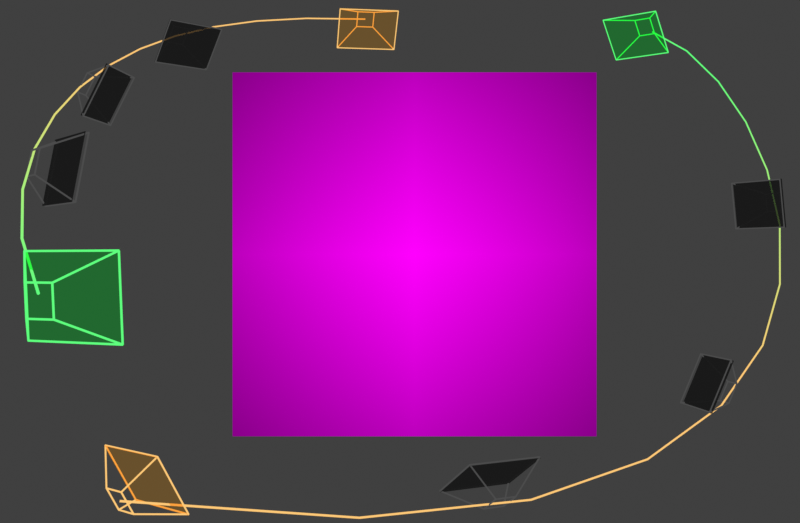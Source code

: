 # Source: real_scene_markers.blend  (saved by Blender 4.3.32; exported with 4.5.12 LTS)
import bpy
from mathutils import Matrix  # noqa: F401  (used for matrix-valued properties, if any)

bpy.ops.wm.read_factory_settings(use_empty=True)
scene = bpy.context.scene
scene.name = 'Scene'

# ---- collections
col_collection_2_001 = bpy.data.collections.new('Collection 2.001'); scene.collection.children.link(col_collection_2_001)
col_collection = bpy.data.collections.new('Collection'); scene.collection.children.link(col_collection)
col_collection_2 = bpy.data.collections.new('Collection 2'); scene.collection.children.link(col_collection_2)

# ---- images (referenced by path relative to the original .blend; pixels are not part of the script)
import os
ASSET_DIR = os.environ.get("B2B_ASSET_DIR", "")  # directory of the original .blend (textures are referenced by path, not embedded)
HERE = os.path.dirname(os.path.abspath(__file__))  # packed textures are extracted next to this script under _unpacked/

def load_image(name, relpath, width, height, colorspace="sRGB"):
    """Load a texture the original file referenced (path relative to the .blend, or extracted next to this script)."""
    p = next((c for c in (os.path.join(HERE, relpath), os.path.join(ASSET_DIR, relpath)) if relpath and os.path.exists(c)), "")
    if p:
        img = bpy.data.images.load(p, check_existing=True)
        img.name = name
    else:  # same state as the original file: an image datablock whose file is absent (Cycles renders it pink)
        img = bpy.data.images.new(name, width, height)
        img.source = "FILE"
        img.filepath = "//" + (relpath or name)
    img.colorspace_settings.name = colorspace
    return img
img_0001_png_002 = load_image('0001.png.002', 'notes/homotopy/frames/0001.png', 1024, 1024, 'sRGB')
img_0026_png_002 = load_image('0026.png.002', 'notes/homotopy/frames/0026.png', 1024, 1024, 'sRGB')
img_0051_png_002 = load_image('0051.png.002', 'notes/homotopy/frames/0051.png', 1024, 1024, 'sRGB')
img_0076_png_002 = load_image('0076.png.002', 'notes/homotopy/frames/0076.png', 1024, 1024, 'sRGB')
img_0101_png_002 = load_image('0101.png.002', 'notes/homotopy/frames/0101.png', 1024, 1024, 'sRGB')
img_header_iamge_original_png = load_image('header-iamge-original.png', 'notes/header-iamge-original.png', 1024, 1024, 'sRGB')
img_0001_png_001 = load_image('0001.png.001', 'notes/homotopy/frames/0001.png', 1024, 1024, 'sRGB')
img_0026_png_001 = load_image('0026.png.001', 'notes/homotopy/frames/0026.png', 1024, 1024, 'sRGB')
img_0051_png_001 = load_image('0051.png.001', 'notes/homotopy/frames/0051.png', 1024, 1024, 'sRGB')
img_0076_png_001 = load_image('0076.png.001', 'notes/homotopy/frames/0076.png', 1024, 1024, 'sRGB')
img_0101_png_001 = load_image('0101.png.001', 'notes/homotopy/frames/0101.png', 1024, 1024, 'sRGB')

# ---- materials (node trees are filled in below, after node groups)
mat_solid_001 = bpy.data.materials.new('Solid.001')
mat_solid_001.diffuse_color = (0.8022, 0.04142, 0.02453, 1.0)
mat_shadowless = bpy.data.materials.new('ShadowLess')
mat_shadowless.diffuse_color = (1.0, 0.2582, 0.1144, 1.0)
mat_path_progress_001 = bpy.data.materials.new('Path progress.001')
mat_transparent_001 = bpy.data.materials.new('Transparent.001')
mat_frameview_start_001 = bpy.data.materials.new('FrameView start.001')
mat_frameview_25_001 = bpy.data.materials.new('FrameView 25.001')
mat_frameview_50_001 = bpy.data.materials.new('FrameView 50.001')
mat_frameview_75_001 = bpy.data.materials.new('FrameView 75.001')
mat_frameview_target_001 = bpy.data.materials.new('FrameView target.001')
mat_header_iamge_original = bpy.data.materials.new('header-iamge-original')
mat_solid = bpy.data.materials.new('Solid')
mat_solid.diffuse_color = (0.8022, 0.04142, 0.02453, 1.0)
mat_path_progress = bpy.data.materials.new('Path progress')
mat_transparent = bpy.data.materials.new('Transparent')
mat_frameview_start = bpy.data.materials.new('FrameView start')
mat_frameview_25 = bpy.data.materials.new('FrameView 25')
mat_frameview_50 = bpy.data.materials.new('FrameView 50')
mat_frameview_75 = bpy.data.materials.new('FrameView 75')
mat_frameview_target = bpy.data.materials.new('FrameView target')

# ---- node groups
ng_displayframe_001 = bpy.data.node_groups.new('DisplayFrame.001', 'ShaderNodeTree')
_s = ng_displayframe_001.interface.new_socket(name='Shader', in_out='OUTPUT', socket_type='NodeSocketShader')
_s = ng_displayframe_001.interface.new_socket(name='Fac', in_out='INPUT', socket_type='NodeSocketFloat')
_s.subtype = 'FACTOR'
_s.default_value = 0.5
_s.min_value = 0.0
_s.max_value = 1.0
_s = ng_displayframe_001.interface.new_socket(name='Color', in_out='INPUT', socket_type='NodeSocketColor')
_s.default_value = (1.0, 1.0, 1.0, 1.0)
_N = ng_displayframe_001.nodes; _L = ng_displayframe_001.links
n0 = _N.new('NodeGroupOutput'); n0.name = 'Group Output'; n0.location = (1004, 44)
n1 = _N.new('NodeGroupInput'); n1.name = 'Group Input'; n1.location = (-376, -2)
n2 = _N.new('ShaderNodeMixShader'); n2.name = 'Mix Shader'; n2.location = (149, 29)
n3 = _N.new('ShaderNodeBsdfTransparent'); n3.name = 'Transparent BSDF'; n3.location = (-149, -95)
n4 = _N.new('ShaderNodeEmission'); n4.name = 'Emission'; n4.location = (-118, 95)
n5 = _N.new('ShaderNodeMixShader'); n5.name = 'Mix Shader.001'; n5.location = (734, 11)
n6 = _N.new('ShaderNodeEmission'); n6.name = 'Emission.001'; n6.location = (442, -195)
n6.inputs[0].default_value = (0.0, 0.0, 0.0, 1.0)
n7 = _N.new('ShaderNodeTexCoord'); n7.name = 'Texture Coordinate'; n7.location = (-671, -250)
n8 = _N.new('ShaderNodeSeparateXYZ'); n8.name = 'Separate XYZ'; n8.location = (-501, -228)
n9 = _N.new('ShaderNodeMath'); n9.name = 'Math'; n9.location = (-133, -210)
n9.hide = True
n9.operation = 'LESS_THAN'
n10 = _N.new('ShaderNodeValue'); n10.name = 'Value'; n10.location = (-765, -567)
n10.outputs[0].default_value = 0.01
n11 = _N.new('ShaderNodeMath'); n11.name = 'Math.001'; n11.location = (-16, -265)
n11.hide = True
n11.operation = 'GREATER_THAN'
n12 = _N.new('ShaderNodeMath'); n12.name = 'Math.002'; n12.location = (-133, -331)
n12.hide = True
n12.operation = 'LESS_THAN'
n13 = _N.new('ShaderNodeMath'); n13.name = 'Math.003'; n13.location = (-16, -387)
n13.hide = True
n13.operation = 'GREATER_THAN'
n14 = _N.new('ShaderNodeMath'); n14.name = 'Math.004'; n14.location = (145, -232)
n14.hide = True
n14.operation = 'MAXIMUM'
n15 = _N.new('ShaderNodeMath'); n15.name = 'Math.005'; n15.location = (152, -361)
n15.hide = True
n15.operation = 'MAXIMUM'
n16 = _N.new('ShaderNodeMath'); n16.name = 'Math.006'; n16.location = (292, -291)
n16.hide = True
n16.operation = 'MAXIMUM'
n17 = _N.new('ShaderNodeMath'); n17.name = 'Math.007'; n17.location = (-367, -563)
n17.hide = True
n17.operation = 'SUBTRACT'
n17.inputs[0].default_value = 1.0
n18 = _N.new('ShaderNodeMath'); n18.name = 'Math.008'; n18.location = (-549, -605)
n18.mute = True
n18.operation = 'MULTIPLY'
n18.inputs[1].default_value = 0.5625
_L.new(n3.outputs[0], n2.inputs[1])
_L.new(n4.outputs[0], n2.inputs[2])
_L.new(n1.outputs[0], n2.inputs[0])
_L.new(n1.outputs[1], n4.inputs[0])
_L.new(n5.outputs[0], n0.inputs[0])
_L.new(n8.outputs[0], n9.inputs[0])
_L.new(n10.outputs[0], n9.inputs[1])
_L.new(n8.outputs[0], n11.inputs[0])
_L.new(n10.outputs[0], n12.inputs[1])
_L.new(n8.outputs[1], n12.inputs[0])
_L.new(n8.outputs[1], n13.inputs[0])
_L.new(n9.outputs[0], n14.inputs[0])
_L.new(n11.outputs[0], n14.inputs[1])
_L.new(n12.outputs[0], n15.inputs[0])
_L.new(n13.outputs[0], n15.inputs[1])
_L.new(n15.outputs[0], n16.inputs[1])
_L.new(n14.outputs[0], n16.inputs[0])
_L.new(n16.outputs[0], n5.inputs[0])
_L.new(n7.outputs[2], n8.inputs[0])
_L.new(n18.outputs[0], n17.inputs[1])
_L.new(n17.outputs[0], n11.inputs[1])
_L.new(n17.outputs[0], n13.inputs[1])
_L.new(n6.outputs[0], n5.inputs[2])
_L.new(n2.outputs[0], n5.inputs[1])
_L.new(n10.outputs[0], n18.inputs[0])
n0.is_active_output = True
ng_displayframe = bpy.data.node_groups.new('DisplayFrame', 'ShaderNodeTree')
_s = ng_displayframe.interface.new_socket(name='Shader', in_out='OUTPUT', socket_type='NodeSocketShader')
_s = ng_displayframe.interface.new_socket(name='Fac', in_out='INPUT', socket_type='NodeSocketFloat')
_s.subtype = 'FACTOR'
_s.default_value = 0.5
_s.min_value = 0.0
_s.max_value = 1.0
_s = ng_displayframe.interface.new_socket(name='Color', in_out='INPUT', socket_type='NodeSocketColor')
_s.default_value = (1.0, 1.0, 1.0, 1.0)
_N = ng_displayframe.nodes; _L = ng_displayframe.links
n0 = _N.new('NodeGroupOutput'); n0.name = 'Group Output'; n0.location = (1004, 44)
n1 = _N.new('NodeGroupInput'); n1.name = 'Group Input'; n1.location = (-376, -2)
n2 = _N.new('ShaderNodeMixShader'); n2.name = 'Mix Shader'; n2.location = (149, 29)
n3 = _N.new('ShaderNodeBsdfTransparent'); n3.name = 'Transparent BSDF'; n3.location = (-149, -95)
n4 = _N.new('ShaderNodeEmission'); n4.name = 'Emission'; n4.location = (-118, 95)
n5 = _N.new('ShaderNodeMixShader'); n5.name = 'Mix Shader.001'; n5.location = (734, 11)
n6 = _N.new('ShaderNodeEmission'); n6.name = 'Emission.001'; n6.location = (442, -195)
n6.inputs[0].default_value = (0.0, 0.0, 0.0, 1.0)
n7 = _N.new('ShaderNodeTexCoord'); n7.name = 'Texture Coordinate'; n7.location = (-671, -250)
n8 = _N.new('ShaderNodeSeparateXYZ'); n8.name = 'Separate XYZ'; n8.location = (-501, -228)
n9 = _N.new('ShaderNodeMath'); n9.name = 'Math'; n9.location = (-133, -210)
n9.hide = True
n9.operation = 'LESS_THAN'
n10 = _N.new('ShaderNodeValue'); n10.name = 'Value'; n10.location = (-765, -567)
n10.outputs[0].default_value = 0.01
n11 = _N.new('ShaderNodeMath'); n11.name = 'Math.001'; n11.location = (-16, -265)
n11.hide = True
n11.operation = 'GREATER_THAN'
n12 = _N.new('ShaderNodeMath'); n12.name = 'Math.002'; n12.location = (-133, -331)
n12.hide = True
n12.operation = 'LESS_THAN'
n13 = _N.new('ShaderNodeMath'); n13.name = 'Math.003'; n13.location = (-16, -387)
n13.hide = True
n13.operation = 'GREATER_THAN'
n14 = _N.new('ShaderNodeMath'); n14.name = 'Math.004'; n14.location = (145, -232)
n14.hide = True
n14.operation = 'MAXIMUM'
n15 = _N.new('ShaderNodeMath'); n15.name = 'Math.005'; n15.location = (152, -361)
n15.hide = True
n15.operation = 'MAXIMUM'
n16 = _N.new('ShaderNodeMath'); n16.name = 'Math.006'; n16.location = (292, -291)
n16.hide = True
n16.operation = 'MAXIMUM'
n17 = _N.new('ShaderNodeMath'); n17.name = 'Math.007'; n17.location = (-367, -563)
n17.hide = True
n17.operation = 'SUBTRACT'
n17.inputs[0].default_value = 1.0
n18 = _N.new('ShaderNodeMath'); n18.name = 'Math.008'; n18.location = (-549, -605)
n18.mute = True
n18.operation = 'MULTIPLY'
n18.inputs[1].default_value = 0.5625
_L.new(n3.outputs[0], n2.inputs[1])
_L.new(n4.outputs[0], n2.inputs[2])
_L.new(n1.outputs[0], n2.inputs[0])
_L.new(n1.outputs[1], n4.inputs[0])
_L.new(n5.outputs[0], n0.inputs[0])
_L.new(n8.outputs[0], n9.inputs[0])
_L.new(n10.outputs[0], n9.inputs[1])
_L.new(n8.outputs[0], n11.inputs[0])
_L.new(n10.outputs[0], n12.inputs[1])
_L.new(n8.outputs[1], n12.inputs[0])
_L.new(n8.outputs[1], n13.inputs[0])
_L.new(n9.outputs[0], n14.inputs[0])
_L.new(n11.outputs[0], n14.inputs[1])
_L.new(n12.outputs[0], n15.inputs[0])
_L.new(n13.outputs[0], n15.inputs[1])
_L.new(n15.outputs[0], n16.inputs[1])
_L.new(n14.outputs[0], n16.inputs[0])
_L.new(n16.outputs[0], n5.inputs[0])
_L.new(n7.outputs[2], n8.inputs[0])
_L.new(n18.outputs[0], n17.inputs[1])
_L.new(n17.outputs[0], n11.inputs[1])
_L.new(n17.outputs[0], n13.inputs[1])
_L.new(n6.outputs[0], n5.inputs[2])
_L.new(n2.outputs[0], n5.inputs[1])
_L.new(n10.outputs[0], n18.inputs[0])
n0.is_active_output = True
ng_edges = bpy.data.node_groups.new('Edges', 'GeometryNodeTree')
_s = ng_edges.interface.new_socket(name='Geometry', in_out='OUTPUT', socket_type='NodeSocketGeometry')
_s = ng_edges.interface.new_socket(name='Geometry', in_out='INPUT', socket_type='NodeSocketGeometry')
ng_edges.is_modifier = True
_N = ng_edges.nodes; _L = ng_edges.links
n0 = _N.new('NodeGroupInput'); n0.name = 'Group Input'; n0.location = (-340, 0)
n1 = _N.new('NodeGroupOutput'); n1.name = 'Group Output'; n1.location = (1189, 4)
n2 = _N.new('GeometryNodeMeshToCurve'); n2.name = 'Mesh to Curve'; n2.location = (-121, 21)
n3 = _N.new('GeometryNodeCurveToMesh'); n3.name = 'Curve to Mesh'; n3.location = (119, 23)
n3.inputs[3].default_value = True
n4 = _N.new('GeometryNodeCurvePrimitiveCircle'); n4.name = 'Curve Circle'; n4.location = (-129, -128)
n4.inputs[4].default_value = 0.06
n5 = _N.new('GeometryNodeJoinGeometry'); n5.name = 'Join Geometry'; n5.location = (492, -8)
n6 = _N.new('GeometryNodeSetMaterial'); n6.name = 'Set Material'; n6.location = (312, 50)
n6.inputs[2].default_value = mat_solid
n7 = _N.new('GeometryNodeSetMaterial'); n7.name = 'Set Material.001'; n7.location = (185, -116)
n7.inputs[2].default_value = mat_transparent
n8 = _N.new('GeometryNodeMeshGrid'); n8.name = 'Grid'; n8.location = (390, -211)
n8.inputs[2].default_value = 2
n8.inputs[3].default_value = 2
n9 = _N.new('GeometryNodeJoinGeometry'); n9.name = 'Join Geometry.001'; n9.location = (1009, 25)
n10 = _N.new('ShaderNodeSeparateXYZ'); n10.name = 'Separate XYZ'; n10.location = (145, -282)
n11 = _N.new('ShaderNodeCombineXYZ'); n11.name = 'Combine XYZ'; n11.location = (398, -440)
n12 = _N.new('GeometryNodeTransform'); n12.name = 'Transform Geometry'; n12.location = (623, -149)
n12.inputs[1].default_value = (0.0, 0.0, -2.27)
n12.inputs[3].default_value = (6.56, 4.9, 1.0)
n13 = _N.new('GeometryNodeSetMaterial'); n13.name = 'Set Material.002'; n13.location = (829, -70)
n13.inputs[2].default_value = mat_shadowless
n14 = _N.new('GeometryNodeInputNamedAttribute'); n14.name = 'Named Attribute'; n14.location = (94, 23)
n14.inputs[0].default_value = 'radius'
n15 = _N.new('GeometryNodeSwitch'); n15.name = 'Switch'; n15.location = (94, 23)
n15.input_type = 'FLOAT'
n15.inputs[1].default_value = 1.0
_L.new(n9.outputs[0], n1.inputs[0])
_L.new(n0.outputs[0], n2.inputs[0])
_L.new(n2.outputs[0], n3.inputs[0])
_L.new(n4.outputs[0], n3.inputs[1])
_L.new(n6.outputs[0], n5.inputs[0])
_L.new(n7.outputs[0], n5.inputs[0])
_L.new(n3.outputs[0], n6.inputs[0])
_L.new(n0.outputs[0], n7.inputs[0])
_L.new(n5.outputs[0], n9.inputs[0])
_L.new(n10.outputs[2], n11.inputs[2])
_L.new(n8.outputs[0], n12.inputs[0])
_L.new(n13.outputs[0], n9.inputs[0])
_L.new(n12.outputs[0], n13.inputs[0])
_L.new(n14.outputs[1], n15.inputs[0])
_L.new(n14.outputs[0], n15.inputs[2])
_L.new(n15.outputs[0], n3.inputs[2])
n1.is_active_output = True
ng_solidify_001 = bpy.data.node_groups.new('Solidify.001', 'GeometryNodeTree')
_s = ng_solidify_001.interface.new_socket(name='Geometry', in_out='OUTPUT', socket_type='NodeSocketGeometry')
_s = ng_solidify_001.interface.new_socket(name='Geometry', in_out='INPUT', socket_type='NodeSocketGeometry')
ng_solidify_001.is_modifier = True
_N = ng_solidify_001.nodes; _L = ng_solidify_001.links
n0 = _N.new('NodeGroupInput'); n0.name = 'Group Input'; n0.location = (-340, 0)
n1 = _N.new('NodeGroupOutput'); n1.name = 'Group Output'; n1.location = (302, 0)
n2 = _N.new('GeometryNodeCurveToMesh'); n2.name = 'Curve to Mesh'; n2.location = (-59, 7)
n3 = _N.new('GeometryNodeCurvePrimitiveCircle'); n3.name = 'Curve Circle'; n3.location = (-271, -121)
n3.inputs[4].default_value = 0.08
n4 = _N.new('GeometryNodeSetMaterial'); n4.name = 'Set Material'; n4.location = (122, -5)
n4.inputs[2].default_value = mat_path_progress_001
n5 = _N.new('GeometryNodeInputNamedAttribute'); n5.name = 'Named Attribute'; n5.location = (-84, 7)
n5.inputs[0].default_value = 'radius'
n6 = _N.new('GeometryNodeSwitch'); n6.name = 'Switch'; n6.location = (-84, 7)
n6.input_type = 'FLOAT'
n6.inputs[1].default_value = 1.0
_L.new(n4.outputs[0], n1.inputs[0])
_L.new(n0.outputs[0], n2.inputs[0])
_L.new(n3.outputs[0], n2.inputs[1])
_L.new(n2.outputs[0], n4.inputs[0])
_L.new(n5.outputs[1], n6.inputs[0])
_L.new(n5.outputs[0], n6.inputs[2])
_L.new(n6.outputs[0], n2.inputs[2])
n1.is_active_output = True
ng_solidify = bpy.data.node_groups.new('Solidify', 'GeometryNodeTree')
_s = ng_solidify.interface.new_socket(name='Geometry', in_out='OUTPUT', socket_type='NodeSocketGeometry')
_s = ng_solidify.interface.new_socket(name='Geometry', in_out='INPUT', socket_type='NodeSocketGeometry')
ng_solidify.is_modifier = True
_N = ng_solidify.nodes; _L = ng_solidify.links
n0 = _N.new('NodeGroupInput'); n0.name = 'Group Input'; n0.location = (-340, 0)
n1 = _N.new('NodeGroupOutput'); n1.name = 'Group Output'; n1.location = (302, 0)
n2 = _N.new('GeometryNodeCurveToMesh'); n2.name = 'Curve to Mesh'; n2.location = (-59, 7)
n3 = _N.new('GeometryNodeCurvePrimitiveCircle'); n3.name = 'Curve Circle'; n3.location = (-271, -121)
n3.inputs[4].default_value = 0.08
n4 = _N.new('GeometryNodeSetMaterial'); n4.name = 'Set Material'; n4.location = (122, -5)
n4.inputs[2].default_value = mat_path_progress
n5 = _N.new('GeometryNodeInputNamedAttribute'); n5.name = 'Named Attribute'; n5.location = (-84, 7)
n5.inputs[0].default_value = 'radius'
n6 = _N.new('GeometryNodeSwitch'); n6.name = 'Switch'; n6.location = (-84, 7)
n6.input_type = 'FLOAT'
n6.inputs[1].default_value = 1.0
_L.new(n4.outputs[0], n1.inputs[0])
_L.new(n0.outputs[0], n2.inputs[0])
_L.new(n3.outputs[0], n2.inputs[1])
_L.new(n2.outputs[0], n4.inputs[0])
_L.new(n5.outputs[1], n6.inputs[0])
_L.new(n5.outputs[0], n6.inputs[2])
_L.new(n6.outputs[0], n2.inputs[2])
n1.is_active_output = True

# ---- material node trees
mat_solid_001.use_nodes = True; mat_solid_001.node_tree.nodes.clear()
_N = mat_solid_001.node_tree.nodes; _L = mat_solid_001.node_tree.links
n0 = _N.new('ShaderNodeOutputMaterial'); n0.name = 'Material Output'; n0.location = (616, 296)
n1 = _N.new('ShaderNodeObjectInfo'); n1.name = 'Object Info'; n1.location = (205, 267)
n2 = _N.new('ShaderNodeEmission'); n2.name = 'Emission'; n2.location = (427, 277)
_L.new(n1.outputs[1], n2.inputs[0])
_L.new(n2.outputs[0], n0.inputs[0])
n0.is_active_output = True
mat_shadowless.use_nodes = True; mat_shadowless.node_tree.nodes.clear()
_N = mat_shadowless.node_tree.nodes; _L = mat_shadowless.node_tree.links
n0 = _N.new('ShaderNodeOutputMaterial'); n0.name = 'Material Output'; n0.location = (417, 300)
n1 = _N.new('ShaderNodeEmission'); n1.name = 'Emission'; n1.location = (57, 258)
n2 = _N.new('ShaderNodeObjectInfo'); n2.name = 'Object Info'; n2.location = (-165, 281)
n3 = _N.new('ShaderNodeMixShader'); n3.name = 'Mix Shader'; n3.location = (237, 293)
n3.inputs[0].default_value = 0.9083
n4 = _N.new('ShaderNodeBsdfTransparent'); n4.name = 'Transparent BSDF'; n4.location = (48, 129)
_L.new(n3.outputs[0], n0.inputs[0])
_L.new(n2.outputs[1], n1.inputs[0])
_L.new(n1.outputs[0], n3.inputs[1])
_L.new(n2.outputs[1], n4.inputs[0])
_L.new(n4.outputs[0], n3.inputs[2])
n0.is_active_output = True
mat_path_progress_001.use_nodes = True; mat_path_progress_001.node_tree.nodes.clear()
_N = mat_path_progress_001.node_tree.nodes; _L = mat_path_progress_001.node_tree.links
n0 = _N.new('ShaderNodeOutputMaterial'); n0.name = 'Material Output'; n0.location = (701, 296)
n1 = _N.new('ShaderNodeTexGradient'); n1.name = 'Gradient Texture'; n1.location = (-475, -38)
n2 = _N.new('ShaderNodeValToRGB'); n2.name = 'Color Ramp'; n2.location = (-231, 59)
while len(n2.color_ramp.elements) > 1: n2.color_ramp.elements.remove(n2.color_ramp.elements[-1])
n2.color_ramp.elements[0].position = 0.0; n2.color_ramp.elements[0].color = (0.1144, 1.0, 0.2086, 1.0)
_e = n2.color_ramp.elements.new(0.4682); _e.color = (1.0, 0.5841, 0.1845, 1.0)
n3 = _N.new('ShaderNodeMapping'); n3.name = 'Mapping'; n3.location = (-708, -104)
n4 = _N.new('ShaderNodeTexCoord'); n4.name = 'Texture Coordinate'; n4.location = (-904, -176)
n5 = _N.new('ShaderNodeEmission'); n5.name = 'Emission'; n5.location = (99, 144)
_L.new(n1.outputs[0], n2.inputs[0])
_L.new(n3.outputs[0], n1.inputs[0])
_L.new(n2.outputs[0], n5.inputs[0])
_L.new(n5.outputs[0], n0.inputs[0])
_L.new(n4.outputs[0], n3.inputs[0])
n0.is_active_output = True
mat_transparent_001.use_nodes = True; mat_transparent_001.node_tree.nodes.clear()
_N = mat_transparent_001.node_tree.nodes; _L = mat_transparent_001.node_tree.links
n0 = _N.new('ShaderNodeOutputMaterial'); n0.name = 'Material Output'; n0.location = (698, 296)
n1 = _N.new('ShaderNodeObjectInfo'); n1.name = 'Object Info'; n1.location = (67, 221)
n2 = _N.new('ShaderNodeBsdfTranslucent'); n2.name = 'Translucent BSDF'; n2.location = (338, 246)
n3 = _N.new('ShaderNodeBsdfTransparent'); n3.name = 'Transparent BSDF'; n3.location = (326, 125)
n4 = _N.new('ShaderNodeMixShader'); n4.name = 'Mix Shader'; n4.location = (518, 252)
n4.inputs[0].default_value = 0.95
_L.new(n1.outputs[1], n2.inputs[0])
_L.new(n2.outputs[0], n4.inputs[1])
_L.new(n3.outputs[0], n4.inputs[2])
_L.new(n3.outputs[0], n0.inputs[0])
n0.is_active_output = True
mat_frameview_start_001.use_nodes = True; mat_frameview_start_001.node_tree.nodes.clear()
_N = mat_frameview_start_001.node_tree.nodes; _L = mat_frameview_start_001.node_tree.links
n0 = _N.new('ShaderNodeOutputMaterial'); n0.name = 'Material Output'; n0.location = (332, 300)
n1 = _N.new('ShaderNodeTexImage'); n1.name = 'Image Texture'; n1.location = (-554, 274)
n1.image = img_0001_png_002
n2 = _N.new('ShaderNodeGroup'); n2.name = 'Group'; n2.location = (3, 270)
n2.node_tree = ng_displayframe_001
_L.new(n2.outputs[0], n0.inputs[0])
_L.new(n1.outputs[1], n2.inputs[0])
_L.new(n1.outputs[0], n2.inputs[1])
n0.is_active_output = True
mat_frameview_25_001.use_nodes = True; mat_frameview_25_001.node_tree.nodes.clear()
_N = mat_frameview_25_001.node_tree.nodes; _L = mat_frameview_25_001.node_tree.links
n0 = _N.new('ShaderNodeOutputMaterial'); n0.name = 'Material Output'; n0.location = (332, 300)
n1 = _N.new('ShaderNodeTexImage'); n1.name = 'Image Texture'; n1.location = (-554, 274)
n1.image = img_0026_png_002
n2 = _N.new('ShaderNodeGroup'); n2.name = 'Group'; n2.location = (3, 270)
n2.node_tree = ng_displayframe_001
_L.new(n2.outputs[0], n0.inputs[0])
_L.new(n1.outputs[1], n2.inputs[0])
_L.new(n1.outputs[0], n2.inputs[1])
n0.is_active_output = True
mat_frameview_50_001.use_nodes = True; mat_frameview_50_001.node_tree.nodes.clear()
_N = mat_frameview_50_001.node_tree.nodes; _L = mat_frameview_50_001.node_tree.links
n0 = _N.new('ShaderNodeOutputMaterial'); n0.name = 'Material Output'; n0.location = (332, 300)
n1 = _N.new('ShaderNodeTexImage'); n1.name = 'Image Texture'; n1.location = (-554, 274)
n1.image = img_0051_png_002
n2 = _N.new('ShaderNodeGroup'); n2.name = 'Group'; n2.location = (3, 270)
n2.node_tree = ng_displayframe_001
_L.new(n2.outputs[0], n0.inputs[0])
_L.new(n1.outputs[1], n2.inputs[0])
_L.new(n1.outputs[0], n2.inputs[1])
n0.is_active_output = True
mat_frameview_75_001.use_nodes = True; mat_frameview_75_001.node_tree.nodes.clear()
_N = mat_frameview_75_001.node_tree.nodes; _L = mat_frameview_75_001.node_tree.links
n0 = _N.new('ShaderNodeOutputMaterial'); n0.name = 'Material Output'; n0.location = (332, 300)
n1 = _N.new('ShaderNodeTexImage'); n1.name = 'Image Texture'; n1.location = (-554, 274)
n1.image = img_0076_png_002
n2 = _N.new('ShaderNodeGroup'); n2.name = 'Group'; n2.location = (3, 270)
n2.node_tree = ng_displayframe_001
_L.new(n2.outputs[0], n0.inputs[0])
_L.new(n1.outputs[1], n2.inputs[0])
_L.new(n1.outputs[0], n2.inputs[1])
n0.is_active_output = True
mat_frameview_target_001.use_nodes = True; mat_frameview_target_001.node_tree.nodes.clear()
_N = mat_frameview_target_001.node_tree.nodes; _L = mat_frameview_target_001.node_tree.links
n0 = _N.new('ShaderNodeOutputMaterial'); n0.name = 'Material Output'; n0.location = (332, 300)
n1 = _N.new('ShaderNodeTexImage'); n1.name = 'Image Texture'; n1.location = (-554, 274)
n1.image = img_0101_png_002
n2 = _N.new('ShaderNodeGroup'); n2.name = 'Group'; n2.location = (3, 270)
n2.node_tree = ng_displayframe_001
_L.new(n2.outputs[0], n0.inputs[0])
_L.new(n1.outputs[1], n2.inputs[0])
_L.new(n1.outputs[0], n2.inputs[1])
n0.is_active_output = True
mat_header_iamge_original.use_nodes = True; mat_header_iamge_original.node_tree.nodes.clear()
_N = mat_header_iamge_original.node_tree.nodes; _L = mat_header_iamge_original.node_tree.links
n0 = _N.new('ShaderNodeOutputMaterial'); n0.name = 'Material Output'; n0.location = (300, 300)
n1 = _N.new('ShaderNodeTexImage'); n1.name = 'Image Texture'; n1.location = (-357, 290)
n1.image = img_header_iamge_original_png
n1.extension = 'CLIP'
n2 = _N.new('ShaderNodeEmission'); n2.name = 'Emission'; n2.location = (11, 263)
_L.new(n1.outputs[0], n2.inputs[0])
_L.new(n1.outputs[1], n2.inputs[1])
_L.new(n2.outputs[0], n0.inputs[0])
n0.is_active_output = True
mat_solid.use_nodes = True; mat_solid.node_tree.nodes.clear()
_N = mat_solid.node_tree.nodes; _L = mat_solid.node_tree.links
n0 = _N.new('ShaderNodeOutputMaterial'); n0.name = 'Material Output'; n0.location = (616, 296)
n1 = _N.new('ShaderNodeObjectInfo'); n1.name = 'Object Info'; n1.location = (205, 267)
n2 = _N.new('ShaderNodeEmission'); n2.name = 'Emission'; n2.location = (427, 277)
_L.new(n1.outputs[1], n2.inputs[0])
_L.new(n2.outputs[0], n0.inputs[0])
n0.is_active_output = True
mat_path_progress.use_nodes = True; mat_path_progress.node_tree.nodes.clear()
_N = mat_path_progress.node_tree.nodes; _L = mat_path_progress.node_tree.links
n0 = _N.new('ShaderNodeOutputMaterial'); n0.name = 'Material Output'; n0.location = (701, 296)
n1 = _N.new('ShaderNodeTexGradient'); n1.name = 'Gradient Texture'; n1.location = (-475, -38)
n2 = _N.new('ShaderNodeValToRGB'); n2.name = 'Color Ramp'; n2.location = (-231, 59)
while len(n2.color_ramp.elements) > 1: n2.color_ramp.elements.remove(n2.color_ramp.elements[-1])
n2.color_ramp.elements[0].position = 0.3864; n2.color_ramp.elements[0].color = (1.0, 0.5841, 0.1845, 1.0)
_e = n2.color_ramp.elements.new(1.0); _e.color = (0.1144, 1.0, 0.2086, 1.0)
n3 = _N.new('ShaderNodeMapping'); n3.name = 'Mapping'; n3.location = (-708, -104)
n4 = _N.new('ShaderNodeTexCoord'); n4.name = 'Texture Coordinate'; n4.location = (-904, -176)
n5 = _N.new('ShaderNodeEmission'); n5.name = 'Emission'; n5.location = (99, 144)
_L.new(n1.outputs[0], n2.inputs[0])
_L.new(n3.outputs[0], n1.inputs[0])
_L.new(n2.outputs[0], n5.inputs[0])
_L.new(n5.outputs[0], n0.inputs[0])
_L.new(n4.outputs[0], n3.inputs[0])
n0.is_active_output = True
mat_transparent.use_nodes = True; mat_transparent.node_tree.nodes.clear()
_N = mat_transparent.node_tree.nodes; _L = mat_transparent.node_tree.links
n0 = _N.new('ShaderNodeOutputMaterial'); n0.name = 'Material Output'; n0.location = (698, 296)
n1 = _N.new('ShaderNodeObjectInfo'); n1.name = 'Object Info'; n1.location = (67, 221)
n2 = _N.new('ShaderNodeBsdfTranslucent'); n2.name = 'Translucent BSDF'; n2.location = (338, 246)
n3 = _N.new('ShaderNodeBsdfTransparent'); n3.name = 'Transparent BSDF'; n3.location = (326, 125)
n4 = _N.new('ShaderNodeMixShader'); n4.name = 'Mix Shader'; n4.location = (518, 252)
n4.inputs[0].default_value = 0.95
_L.new(n1.outputs[1], n2.inputs[0])
_L.new(n2.outputs[0], n4.inputs[1])
_L.new(n3.outputs[0], n4.inputs[2])
_L.new(n3.outputs[0], n0.inputs[0])
n0.is_active_output = True
mat_frameview_start.use_nodes = True; mat_frameview_start.node_tree.nodes.clear()
_N = mat_frameview_start.node_tree.nodes; _L = mat_frameview_start.node_tree.links
n0 = _N.new('ShaderNodeOutputMaterial'); n0.name = 'Material Output'; n0.location = (332, 300)
n1 = _N.new('ShaderNodeTexImage'); n1.name = 'Image Texture'; n1.location = (-554, 274)
n1.image = img_0001_png_001
n2 = _N.new('ShaderNodeGroup'); n2.name = 'Group'; n2.location = (3, 270)
n2.node_tree = ng_displayframe
_L.new(n2.outputs[0], n0.inputs[0])
_L.new(n1.outputs[1], n2.inputs[0])
_L.new(n1.outputs[0], n2.inputs[1])
n0.is_active_output = True
mat_frameview_25.use_nodes = True; mat_frameview_25.node_tree.nodes.clear()
_N = mat_frameview_25.node_tree.nodes; _L = mat_frameview_25.node_tree.links
n0 = _N.new('ShaderNodeOutputMaterial'); n0.name = 'Material Output'; n0.location = (332, 300)
n1 = _N.new('ShaderNodeTexImage'); n1.name = 'Image Texture'; n1.location = (-554, 274)
n1.image = img_0026_png_001
n2 = _N.new('ShaderNodeGroup'); n2.name = 'Group'; n2.location = (3, 270)
n2.node_tree = ng_displayframe
_L.new(n2.outputs[0], n0.inputs[0])
_L.new(n1.outputs[1], n2.inputs[0])
_L.new(n1.outputs[0], n2.inputs[1])
n0.is_active_output = True
mat_frameview_50.use_nodes = True; mat_frameview_50.node_tree.nodes.clear()
_N = mat_frameview_50.node_tree.nodes; _L = mat_frameview_50.node_tree.links
n0 = _N.new('ShaderNodeOutputMaterial'); n0.name = 'Material Output'; n0.location = (332, 300)
n1 = _N.new('ShaderNodeTexImage'); n1.name = 'Image Texture'; n1.location = (-554, 274)
n1.image = img_0051_png_001
n2 = _N.new('ShaderNodeGroup'); n2.name = 'Group'; n2.location = (3, 270)
n2.node_tree = ng_displayframe
_L.new(n2.outputs[0], n0.inputs[0])
_L.new(n1.outputs[1], n2.inputs[0])
_L.new(n1.outputs[0], n2.inputs[1])
n0.is_active_output = True
mat_frameview_75.use_nodes = True; mat_frameview_75.node_tree.nodes.clear()
_N = mat_frameview_75.node_tree.nodes; _L = mat_frameview_75.node_tree.links
n0 = _N.new('ShaderNodeOutputMaterial'); n0.name = 'Material Output'; n0.location = (332, 300)
n1 = _N.new('ShaderNodeTexImage'); n1.name = 'Image Texture'; n1.location = (-554, 274)
n1.image = img_0076_png_001
n2 = _N.new('ShaderNodeGroup'); n2.name = 'Group'; n2.location = (3, 270)
n2.node_tree = ng_displayframe
_L.new(n2.outputs[0], n0.inputs[0])
_L.new(n1.outputs[1], n2.inputs[0])
_L.new(n1.outputs[0], n2.inputs[1])
n0.is_active_output = True
mat_frameview_target.use_nodes = True; mat_frameview_target.node_tree.nodes.clear()
_N = mat_frameview_target.node_tree.nodes; _L = mat_frameview_target.node_tree.links
n0 = _N.new('ShaderNodeOutputMaterial'); n0.name = 'Material Output'; n0.location = (332, 300)
n1 = _N.new('ShaderNodeTexImage'); n1.name = 'Image Texture'; n1.location = (-554, 274)
n1.image = img_0101_png_001
n2 = _N.new('ShaderNodeGroup'); n2.name = 'Group'; n2.location = (3, 270)
n2.node_tree = ng_displayframe
_L.new(n2.outputs[0], n0.inputs[0])
_L.new(n1.outputs[1], n2.inputs[0])
_L.new(n1.outputs[0], n2.inputs[1])
n0.is_active_output = True

# ---- world
world_world = bpy.data.worlds.new('World'); scene.world = world_world
world_world.use_nodes = True; world_world.node_tree.nodes.clear()
_N = world_world.node_tree.nodes; _L = world_world.node_tree.links
n0 = _N.new('ShaderNodeOutputWorld'); n0.name = 'World Output'; n0.location = (300, 300)
n1 = _N.new('ShaderNodeBackground'); n1.name = 'Background'; n1.location = (10, 300)
n1.inputs[0].default_value = (0.05088, 0.05088, 0.05088, 1.0)
_L.new(n1.outputs[0], n0.inputs[0])
n0.is_active_output = True
world_world.color = (0.05088, 0.05088, 0.05088)
world_world.use_sun_shadow = False
world_world.sun_shadow_jitter_overblur = 0.0

# ---- cameras
cam_camera_004 = bpy.data.cameras.new('Camera.004')
cam_camera_005 = bpy.data.cameras.new('Camera.005')

# ---- meshes
me_cube_007 = bpy.data.meshes.new('Cube.007')
me_cube_007.from_pydata([(0.9257, -0.9257, -0.0226), (0.9257, 0.9257, -0.0226), (-0.9257, -0.9257, -0.0226), (-0.9257, 0.9257, -0.0226), (3.237, -2.404, -2.37), (3.237, 2.404, -2.37), (-3.237, -2.404, -2.37), (-3.237, 2.404, -2.37)], [], [(0, 1, 3, 2), (2, 3, 7, 6), (6, 7, 5, 4), (4, 5, 1, 0), (2, 6, 4, 0), (7, 3, 1, 5)])
_uv = me_cube_007.uv_layers.new(name='UVMap')
_uv.uv.foreach_set('vector', [0.375, 0.0, 0.625, 0.0, 0.625, 0.25, 0.375, 0.25, 0.375, 0.25, 0.625, 0.25, 0.625, 0.5, 0.375, 0.5, 0.375, 0.5, 0.625, 0.5, 0.625, 0.75, 0.375, 0.75, 0.375, 0.75, 0.625, 0.75, 0.625, 1.0, 0.375, 1.0, 0.125, 0.5, 0.375, 0.5, 0.375, 0.75, 0.125, 0.75, 0.625, 0.5, 0.875, 0.5, 0.875, 0.75, 0.625, 0.75])
me_cube_007.materials.append(mat_solid_001)
me_cube_007.update()
me_cube_006 = bpy.data.meshes.new('Cube.006')
me_cube_006.from_pydata([(0.9257, -0.9257, -0.1616), (0.9257, 0.9257, -0.1616), (-0.9257, -0.9257, -0.1616), (-0.9257, 0.9257, -0.1616), (3.237, -2.404, -2.508), (3.237, 2.404, -2.508), (-3.237, -2.404, -2.508), (-3.237, 2.404, -2.508)], [], [(0, 1, 3, 2), (2, 3, 7, 6), (6, 7, 5, 4), (4, 5, 1, 0), (2, 6, 4, 0), (7, 3, 1, 5)])
_uv = me_cube_006.uv_layers.new(name='UVMap')
_uv.uv.foreach_set('vector', [0.375, 0.0, 0.625, 0.0, 0.625, 0.25, 0.375, 0.25, 0.375, 0.25, 0.625, 0.25, 0.625, 0.5, 0.375, 0.5, 0.375, 0.5, 0.625, 0.5, 0.625, 0.75, 0.375, 0.75, 0.375, 0.75, 0.625, 0.75, 0.625, 1.0, 0.375, 1.0, 0.125, 0.5, 0.375, 0.5, 0.375, 0.75, 0.125, 0.75, 0.625, 0.5, 0.875, 0.5, 0.875, 0.75, 0.625, 0.75])
me_cube_006.materials.append(mat_solid_001)
me_cube_006.update()
me_cube_005 = bpy.data.meshes.new('Cube.005')
me_cube_005.from_pydata([(0.9257, -0.9257, -0.1596), (0.9257, 0.9257, -0.1596), (-0.9257, -0.9257, -0.1596), (-0.9257, 0.9257, -0.1596), (3.237, -2.404, -2.507), (3.237, 2.404, -2.507), (-3.237, -2.404, -2.507), (-3.237, 2.404, -2.507)], [], [(0, 1, 3, 2), (2, 3, 7, 6), (6, 7, 5, 4), (4, 5, 1, 0), (2, 6, 4, 0), (7, 3, 1, 5)])
_uv = me_cube_005.uv_layers.new(name='UVMap')
_uv.uv.foreach_set('vector', [0.375, 0.0, 0.625, 0.0, 0.625, 0.25, 0.375, 0.25, 0.375, 0.25, 0.625, 0.25, 0.625, 0.5, 0.375, 0.5, 0.375, 0.5, 0.625, 0.5, 0.625, 0.75, 0.375, 0.75, 0.375, 0.75, 0.625, 0.75, 0.625, 1.0, 0.375, 1.0, 0.125, 0.5, 0.375, 0.5, 0.375, 0.75, 0.125, 0.75, 0.625, 0.5, 0.875, 0.5, 0.875, 0.75, 0.625, 0.75])
me_cube_005.materials.append(mat_solid_001)
me_cube_005.update()
me_cube_009 = bpy.data.meshes.new('Cube.009')
me_cube_009.from_pydata([(0.9257, -0.9257, 0.08886), (0.9257, 0.9257, 0.08886), (-0.9257, -0.9257, 0.08886), (-0.9257, 0.9257, 0.08886), (3.237, -2.404, -2.258), (3.237, 2.404, -2.258), (-3.237, -2.404, -2.258), (-3.237, 2.404, -2.258)], [], [(0, 1, 3, 2), (2, 3, 7, 6), (6, 7, 5, 4), (4, 5, 1, 0), (2, 6, 4, 0), (7, 3, 1, 5)])
_uv = me_cube_009.uv_layers.new(name='UVMap')
_uv.uv.foreach_set('vector', [0.375, 0.0, 0.625, 0.0, 0.625, 0.25, 0.375, 0.25, 0.375, 0.25, 0.625, 0.25, 0.625, 0.5, 0.375, 0.5, 0.375, 0.5, 0.625, 0.5, 0.625, 0.75, 0.375, 0.75, 0.375, 0.75, 0.625, 0.75, 0.625, 1.0, 0.375, 1.0, 0.125, 0.5, 0.375, 0.5, 0.375, 0.75, 0.125, 0.75, 0.625, 0.5, 0.875, 0.5, 0.875, 0.75, 0.625, 0.75])
me_cube_009.materials.append(mat_shadowless)
me_cube_009.update()
me_cube_008 = bpy.data.meshes.new('Cube.008')
me_cube_008.from_pydata([(0.9005, -0.9571, -0.02647), (0.9005, 0.8944, -0.02647), (-0.951, -0.9571, -0.02647), (-0.951, 0.8944, -0.02647), (3.212, -2.435, -2.373), (3.212, 2.373, -2.373), (-3.262, -2.435, -2.373), (-3.262, 2.373, -2.373)], [], [(0, 1, 3, 2), (2, 3, 7, 6), (6, 7, 5, 4), (4, 5, 1, 0), (2, 6, 4, 0), (7, 3, 1, 5)])
_uv = me_cube_008.uv_layers.new(name='UVMap')
_uv.uv.foreach_set('vector', [0.375, 0.0, 0.625, 0.0, 0.625, 0.25, 0.375, 0.25, 0.375, 0.25, 0.625, 0.25, 0.625, 0.5, 0.375, 0.5, 0.375, 0.5, 0.625, 0.5, 0.625, 0.75, 0.375, 0.75, 0.375, 0.75, 0.625, 0.75, 0.625, 1.0, 0.375, 1.0, 0.125, 0.5, 0.375, 0.5, 0.375, 0.75, 0.125, 0.75, 0.625, 0.5, 0.875, 0.5, 0.875, 0.75, 0.625, 0.75])
me_cube_008.materials.append(mat_transparent_001)
me_cube_008.update()
me_plane_011 = bpy.data.meshes.new('Plane.011')
me_plane_011.from_pydata([(-1.92, -1.08, 0.0), (1.92, -1.08, 0.0), (-1.92, 1.08, 0.0), (1.92, 1.08, 0.0)], [], [(0, 1, 3, 2)])
_uv = me_plane_011.uv_layers.new(name='UVMap')
_uv.uv.foreach_set('vector', [0.0, 0.0, 1.0, 0.0, 1.0, 1.0, 0.0, 1.0])
me_plane_011.materials.append(mat_frameview_start_001)
me_plane_011.update()
me_plane_010 = bpy.data.meshes.new('Plane.010')
me_plane_010.from_pydata([(-1.92, -1.08, 0.0), (1.92, -1.08, 0.0), (-1.92, 1.08, 0.0), (1.92, 1.08, 0.0)], [], [(0, 1, 3, 2)])
_uv = me_plane_010.uv_layers.new(name='UVMap')
_uv.uv.foreach_set('vector', [0.0, 0.0, 1.0, 0.0, 1.0, 1.0, 0.0, 1.0])
me_plane_010.materials.append(mat_frameview_25_001)
me_plane_010.update()
me_plane_009 = bpy.data.meshes.new('Plane.009')
me_plane_009.from_pydata([(-1.92, -1.08, 0.0), (1.92, -1.08, 0.0), (-1.92, 1.08, 0.0), (1.92, 1.08, 0.0)], [], [(0, 1, 3, 2)])
_uv = me_plane_009.uv_layers.new(name='UVMap')
_uv.uv.foreach_set('vector', [0.0, 0.0, 1.0, 0.0, 1.0, 1.0, 0.0, 1.0])
me_plane_009.materials.append(mat_frameview_50_001)
me_plane_009.update()
me_plane_008 = bpy.data.meshes.new('Plane.008')
me_plane_008.from_pydata([(-1.92, -1.08, 0.0), (1.92, -1.08, 0.0), (-1.92, 1.08, 0.0), (1.92, 1.08, 0.0)], [], [(0, 1, 3, 2)])
_uv = me_plane_008.uv_layers.new(name='UVMap')
_uv.uv.foreach_set('vector', [0.0, 0.0, 1.0, 0.0, 1.0, 1.0, 0.0, 1.0])
me_plane_008.materials.append(mat_frameview_75_001)
me_plane_008.update()
me_plane_002 = bpy.data.meshes.new('Plane.002')
me_plane_002.from_pydata([(-1.92, -1.08, 0.0), (1.92, -1.08, 0.0), (-1.92, 1.08, 0.0), (1.92, 1.08, 0.0)], [], [(0, 1, 3, 2)])
_uv = me_plane_002.uv_layers.new(name='UVMap')
_uv.uv.foreach_set('vector', [0.0, 0.0, 1.0, 0.0, 1.0, 1.0, 0.0, 1.0])
me_plane_002.materials.append(mat_frameview_target_001)
me_plane_002.update()
me_header_iamge_original = bpy.data.meshes.new('header-iamge-original')
me_header_iamge_original.from_pydata([(-0.5, -0.5, 0.0), (0.5, -0.5, 0.0), (-0.5, 0.5, 0.0), (0.5, 0.5, 0.0)], [], [(0, 1, 3, 2)])
_uv = me_header_iamge_original.uv_layers.new(name='UVMap')
_uv.uv.foreach_set('vector', [0.0, 0.0, 1.0, 0.0, 1.0, 1.0, 0.0, 1.0])
me_header_iamge_original.materials.append(mat_header_iamge_original)
me_header_iamge_original.update()
me_cylinder_002 = bpy.data.meshes.new('Cylinder.002')
me_cylinder_002.from_pydata([(-8.742e-08, 0.1852, 0.0), (-8.742e-08, 0.1852, 4.0), (0.03613, 0.1816, 0.0), (0.03613, 0.1816, 4.0), (0.07088, 0.1711, 0.0), (0.07088, 0.1711, 4.0), (0.1029, 0.154, 0.0), (0.1029, 0.154, 4.0), (0.131, 0.131, 0.0), (0.131, 0.131, 4.0), (0.154, 0.1029, 0.0), (0.154, 0.1029, 4.0), (0.1711, 0.07088, 0.0), (0.1711, 0.07088, 4.0), (0.1816, 0.03613, 0.0), (0.1816, 0.03613, 4.0), (0.1852, -8.742e-08, 0.0), (0.1852, -8.742e-08, 4.0), (0.1816, -0.03613, 0.0), (0.1816, -0.03613, 4.0), (0.1711, -0.07088, 0.0), (0.1711, -0.07088, 4.0), (0.154, -0.1029, 0.0), (0.154, -0.1029, 4.0), (0.131, -0.131, 0.0), (0.131, -0.131, 4.0), (0.1029, -0.154, 0.0), (0.1029, -0.154, 4.0), (0.07088, -0.1711, 0.0), (0.07088, -0.1711, 4.0), (0.03613, -0.1816, 0.0), (0.03613, -0.1816, 4.0), (-8.742e-08, -0.1852, 0.0), (-8.742e-08, -0.1852, 4.0), (-0.03613, -0.1816, 0.0), (-0.03613, -0.1816, 4.0), (-0.07088, -0.1711, 0.0), (-0.07088, -0.1711, 4.0), (-0.1029, -0.154, 0.0), (-0.1029, -0.154, 4.0), (-0.131, -0.131, 0.0), (-0.131, -0.131, 4.0), (-0.154, -0.1029, 0.0), (-0.154, -0.1029, 4.0), (-0.1711, -0.07088, 0.0), (-0.1711, -0.07088, 4.0), (-0.1816, -0.03613, 0.0), (-0.1816, -0.03613, 4.0), (-0.1852, -8.742e-08, 0.0), (-0.1852, -8.742e-08, 4.0), (-0.1816, 0.03613, 0.0), (-0.1816, 0.03613, 4.0), (-0.1711, 0.07088, 0.0), (-0.1711, 0.07088, 4.0), (-0.154, 0.1029, 0.0), (-0.154, 0.1029, 4.0), (-0.131, 0.131, 0.0), (-0.131, 0.131, 4.0), (-0.1029, 0.154, 0.0), (-0.1029, 0.154, 4.0), (-0.07088, 0.1711, 0.0), (-0.07088, 0.1711, 4.0), (-0.03613, 0.1816, 0.0), (-0.03613, 0.1816, 4.0)], [], [(0, 1, 3, 2), (2, 3, 5, 4), (4, 5, 7, 6), (6, 7, 9, 8), (8, 9, 11, 10), (10, 11, 13, 12), (12, 13, 15, 14), (14, 15, 17, 16), (16, 17, 19, 18), (18, 19, 21, 20), (20, 21, 23, 22), (22, 23, 25, 24), (24, 25, 27, 26), (26, 27, 29, 28), (28, 29, 31, 30), (30, 31, 33, 32), (32, 33, 35, 34), (34, 35, 37, 36), (36, 37, 39, 38), (38, 39, 41, 40), (40, 41, 43, 42), (42, 43, 45, 44), (44, 45, 47, 46), (46, 47, 49, 48), (48, 49, 51, 50), (50, 51, 53, 52), (52, 53, 55, 54), (54, 55, 57, 56), (56, 57, 59, 58), (58, 59, 61, 60), (3, 1, 63, 61, 59, 57, 55, 53, 51, 49, 47, 45, 43, 41, 39, 37, 35, 33, 31, 29, 27, 25, 23, 21, 19, 17, 15, 13, 11, 9, 7, 5), (60, 61, 63, 62), (62, 63, 1, 0), (0, 2, 4, 6, 8, 10, 12, 14, 16, 18, 20, 22, 24, 26, 28, 30, 32, 34, 36, 38, 40, 42, 44, 46, 48, 50, 52, 54, 56, 58, 60, 62)])
me_cylinder_002.polygons.foreach_set('use_smooth', [True] * 34)
_uv = me_cylinder_002.uv_layers.new(name='UVMap')
_uv.uv.foreach_set('vector', [1.0, 0.5, 1.0, 1.0, 0.9688, 1.0, 0.9688, 0.5, 0.9688, 0.5, 0.9688, 1.0, 0.9375, 1.0, 0.9375, 0.5, 0.9375, 0.5, 0.9375, 1.0, 0.9062, 1.0, 0.9062, 0.5, 0.9062, 0.5, 0.9062, 1.0, 0.875, 1.0, 0.875, 0.5, 0.875, 0.5, 0.875, 1.0, 0.8438, 1.0, 0.8438, 0.5, 0.8438, 0.5, 0.8438, 1.0, 0.8125, 1.0, 0.8125, 0.5, 0.8125, 0.5, 0.8125, 1.0, 0.7812, 1.0, 0.7812, 0.5, 0.7812, 0.5, 0.7812, 1.0, 0.75, 1.0, 0.75, 0.5, 0.75, 0.5, 0.75, 1.0, 0.7188, 1.0, 0.7188, 0.5, 0.7188, 0.5, 0.7188, 1.0, 0.6875, 1.0, 0.6875, 0.5, 0.6875, 0.5, 0.6875, 1.0, 0.6562, 1.0, 0.6562, 0.5, 0.6562, 0.5, 0.6562, 1.0, 0.625, 1.0, 0.625, 0.5, 0.625, 0.5, 0.625, 1.0, 0.5938, 1.0, 0.5938, 0.5, 0.5938, 0.5, 0.5938, 1.0, 0.5625, 1.0, 0.5625, 0.5, 0.5625, 0.5, 0.5625, 1.0, 0.5312, 1.0, 0.5312, 0.5, 0.5312, 0.5, 0.5312, 1.0, 0.5, 1.0, 0.5, 0.5, 0.5, 0.5, 0.5, 1.0, 0.4688, 1.0, 0.4688, 0.5, 0.4688, 0.5, 0.4688, 1.0, 0.4375, 1.0, 0.4375, 0.5, 0.4375, 0.5, 0.4375, 1.0, 0.4062, 1.0, 0.4062, 0.5, 0.4062, 0.5, 0.4062, 1.0, 0.375, 1.0, 0.375, 0.5, 0.375, 0.5, 0.375, 1.0, 0.3438, 1.0, 0.3438, 0.5, 0.3438, 0.5, 0.3438, 1.0, 0.3125, 1.0, 0.3125, 0.5, 0.3125, 0.5, 0.3125, 1.0, 0.2812, 1.0, 0.2812, 0.5, 0.2812, 0.5, 0.2812, 1.0, 0.25, 1.0, 0.25, 0.5, 0.25, 0.5, 0.25, 1.0, 0.2188, 1.0, 0.2188, 0.5, 0.2188, 0.5, 0.2188, 1.0, 0.1875, 1.0, 0.1875, 0.5, 0.1875, 0.5, 0.1875, 1.0, 0.1562, 1.0, 0.1562, 0.5, 0.1562, 0.5, 0.1562, 1.0, 0.125, 1.0, 0.125, 0.5, 0.125, 0.5, 0.125, 1.0, 0.09375, 1.0, 0.09375, 0.5, 0.09375, 0.5, 0.09375, 1.0, 0.0625, 1.0, 0.0625, 0.5, 0.2968, 0.4854, 0.25, 0.49, 0.2032, 0.4854, 0.1582, 0.4717, 0.1167, 0.4496, 0.08029, 0.4197, 0.05045, 0.3833, 0.02827, 0.3418, 0.01461, 0.2968, 0.01, 0.25, 0.01461, 0.2032, 0.02827, 0.1582, 0.05045, 0.1167, 0.08029, 0.08029, 0.1167, 0.05045, 0.1582, 0.02827, 0.2032, 0.01461, 0.25, 0.01, 0.2968, 0.01461, 0.3418, 0.02827, 0.3833, 0.05045, 0.4197, 0.08029, 0.4496, 0.1167, 0.4717, 0.1582, 0.4854, 0.2032, 0.49, 0.25, 0.4854, 0.2968, 0.4717, 0.3418, 0.4496, 0.3833, 0.4197, 0.4197, 0.3833, 0.4496, 0.3418, 0.4717, 0.0625, 0.5, 0.0625, 1.0, 0.03125, 1.0, 0.03125, 0.5, 0.03125, 0.5, 0.03125, 1.0, 0.0, 1.0, 0.0, 0.5, 0.75, 0.49, 0.7968, 0.4854, 0.8418, 0.4717, 0.8833, 0.4496, 0.9197, 0.4197, 0.9496, 0.3833, 0.9717, 0.3418, 0.9854, 0.2968, 0.99, 0.25, 0.9854, 0.2032, 0.9717, 0.1582, 0.9496, 0.1167, 0.9197, 0.08029, 0.8833, 0.05045, 0.8418, 0.02827, 0.7968, 0.01461, 0.75, 0.01, 0.7032, 0.01461, 0.6582, 0.02827, 0.6167, 0.05045, 0.5803, 0.08029, 0.5504, 0.1167, 0.5283, 0.1582, 0.5146, 0.2032, 0.51, 0.25, 0.5146, 0.2968, 0.5283, 0.3418, 0.5504, 0.3833, 0.5803, 0.4197, 0.6167, 0.4496, 0.6582, 0.4717, 0.7032, 0.4854])
me_cylinder_002.materials.append(mat_shadowless)
me_cylinder_002.update()
me_cylinder_003 = bpy.data.meshes.new('Cylinder.003')
me_cylinder_003.from_pydata([(-8.742e-08, 0.1852, 0.0), (-8.742e-08, 0.1852, 4.0), (0.03613, 0.1816, 0.0), (0.03613, 0.1816, 4.0), (0.07088, 0.1711, 0.0), (0.07088, 0.1711, 4.0), (0.1029, 0.154, 0.0), (0.1029, 0.154, 4.0), (0.131, 0.131, 0.0), (0.131, 0.131, 4.0), (0.154, 0.1029, 0.0), (0.154, 0.1029, 4.0), (0.1711, 0.07088, 0.0), (0.1711, 0.07088, 4.0), (0.1816, 0.03613, 0.0), (0.1816, 0.03613, 4.0), (0.1852, -8.742e-08, 0.0), (0.1852, -8.742e-08, 4.0), (0.1816, -0.03613, 0.0), (0.1816, -0.03613, 4.0), (0.1711, -0.07088, 0.0), (0.1711, -0.07088, 4.0), (0.154, -0.1029, 0.0), (0.154, -0.1029, 4.0), (0.131, -0.131, 0.0), (0.131, -0.131, 4.0), (0.1029, -0.154, 0.0), (0.1029, -0.154, 4.0), (0.07088, -0.1711, 0.0), (0.07088, -0.1711, 4.0), (0.03613, -0.1816, 0.0), (0.03613, -0.1816, 4.0), (-8.742e-08, -0.1852, 0.0), (-8.742e-08, -0.1852, 4.0), (-0.03613, -0.1816, 0.0), (-0.03613, -0.1816, 4.0), (-0.07088, -0.1711, 0.0), (-0.07088, -0.1711, 4.0), (-0.1029, -0.154, 0.0), (-0.1029, -0.154, 4.0), (-0.131, -0.131, 0.0), (-0.131, -0.131, 4.0), (-0.154, -0.1029, 0.0), (-0.154, -0.1029, 4.0), (-0.1711, -0.07088, 0.0), (-0.1711, -0.07088, 4.0), (-0.1816, -0.03613, 0.0), (-0.1816, -0.03613, 4.0), (-0.1852, -8.742e-08, 0.0), (-0.1852, -8.742e-08, 4.0), (-0.1816, 0.03613, 0.0), (-0.1816, 0.03613, 4.0), (-0.1711, 0.07088, 0.0), (-0.1711, 0.07088, 4.0), (-0.154, 0.1029, 0.0), (-0.154, 0.1029, 4.0), (-0.131, 0.131, 0.0), (-0.131, 0.131, 4.0), (-0.1029, 0.154, 0.0), (-0.1029, 0.154, 4.0), (-0.07088, 0.1711, 0.0), (-0.07088, 0.1711, 4.0), (-0.03613, 0.1816, 0.0), (-0.03613, 0.1816, 4.0)], [], [(0, 1, 3, 2), (2, 3, 5, 4), (4, 5, 7, 6), (6, 7, 9, 8), (8, 9, 11, 10), (10, 11, 13, 12), (12, 13, 15, 14), (14, 15, 17, 16), (16, 17, 19, 18), (18, 19, 21, 20), (20, 21, 23, 22), (22, 23, 25, 24), (24, 25, 27, 26), (26, 27, 29, 28), (28, 29, 31, 30), (30, 31, 33, 32), (32, 33, 35, 34), (34, 35, 37, 36), (36, 37, 39, 38), (38, 39, 41, 40), (40, 41, 43, 42), (42, 43, 45, 44), (44, 45, 47, 46), (46, 47, 49, 48), (48, 49, 51, 50), (50, 51, 53, 52), (52, 53, 55, 54), (54, 55, 57, 56), (56, 57, 59, 58), (58, 59, 61, 60), (3, 1, 63, 61, 59, 57, 55, 53, 51, 49, 47, 45, 43, 41, 39, 37, 35, 33, 31, 29, 27, 25, 23, 21, 19, 17, 15, 13, 11, 9, 7, 5), (60, 61, 63, 62), (62, 63, 1, 0), (0, 2, 4, 6, 8, 10, 12, 14, 16, 18, 20, 22, 24, 26, 28, 30, 32, 34, 36, 38, 40, 42, 44, 46, 48, 50, 52, 54, 56, 58, 60, 62)])
me_cylinder_003.polygons.foreach_set('use_smooth', [True] * 34)
_uv = me_cylinder_003.uv_layers.new(name='UVMap')
_uv.uv.foreach_set('vector', [1.0, 0.5, 1.0, 1.0, 0.9688, 1.0, 0.9688, 0.5, 0.9688, 0.5, 0.9688, 1.0, 0.9375, 1.0, 0.9375, 0.5, 0.9375, 0.5, 0.9375, 1.0, 0.9062, 1.0, 0.9062, 0.5, 0.9062, 0.5, 0.9062, 1.0, 0.875, 1.0, 0.875, 0.5, 0.875, 0.5, 0.875, 1.0, 0.8438, 1.0, 0.8438, 0.5, 0.8438, 0.5, 0.8438, 1.0, 0.8125, 1.0, 0.8125, 0.5, 0.8125, 0.5, 0.8125, 1.0, 0.7812, 1.0, 0.7812, 0.5, 0.7812, 0.5, 0.7812, 1.0, 0.75, 1.0, 0.75, 0.5, 0.75, 0.5, 0.75, 1.0, 0.7188, 1.0, 0.7188, 0.5, 0.7188, 0.5, 0.7188, 1.0, 0.6875, 1.0, 0.6875, 0.5, 0.6875, 0.5, 0.6875, 1.0, 0.6562, 1.0, 0.6562, 0.5, 0.6562, 0.5, 0.6562, 1.0, 0.625, 1.0, 0.625, 0.5, 0.625, 0.5, 0.625, 1.0, 0.5938, 1.0, 0.5938, 0.5, 0.5938, 0.5, 0.5938, 1.0, 0.5625, 1.0, 0.5625, 0.5, 0.5625, 0.5, 0.5625, 1.0, 0.5312, 1.0, 0.5312, 0.5, 0.5312, 0.5, 0.5312, 1.0, 0.5, 1.0, 0.5, 0.5, 0.5, 0.5, 0.5, 1.0, 0.4688, 1.0, 0.4688, 0.5, 0.4688, 0.5, 0.4688, 1.0, 0.4375, 1.0, 0.4375, 0.5, 0.4375, 0.5, 0.4375, 1.0, 0.4062, 1.0, 0.4062, 0.5, 0.4062, 0.5, 0.4062, 1.0, 0.375, 1.0, 0.375, 0.5, 0.375, 0.5, 0.375, 1.0, 0.3438, 1.0, 0.3438, 0.5, 0.3438, 0.5, 0.3438, 1.0, 0.3125, 1.0, 0.3125, 0.5, 0.3125, 0.5, 0.3125, 1.0, 0.2812, 1.0, 0.2812, 0.5, 0.2812, 0.5, 0.2812, 1.0, 0.25, 1.0, 0.25, 0.5, 0.25, 0.5, 0.25, 1.0, 0.2188, 1.0, 0.2188, 0.5, 0.2188, 0.5, 0.2188, 1.0, 0.1875, 1.0, 0.1875, 0.5, 0.1875, 0.5, 0.1875, 1.0, 0.1562, 1.0, 0.1562, 0.5, 0.1562, 0.5, 0.1562, 1.0, 0.125, 1.0, 0.125, 0.5, 0.125, 0.5, 0.125, 1.0, 0.09375, 1.0, 0.09375, 0.5, 0.09375, 0.5, 0.09375, 1.0, 0.0625, 1.0, 0.0625, 0.5, 0.2968, 0.4854, 0.25, 0.49, 0.2032, 0.4854, 0.1582, 0.4717, 0.1167, 0.4496, 0.08029, 0.4197, 0.05045, 0.3833, 0.02827, 0.3418, 0.01461, 0.2968, 0.01, 0.25, 0.01461, 0.2032, 0.02827, 0.1582, 0.05045, 0.1167, 0.08029, 0.08029, 0.1167, 0.05045, 0.1582, 0.02827, 0.2032, 0.01461, 0.25, 0.01, 0.2968, 0.01461, 0.3418, 0.02827, 0.3833, 0.05045, 0.4197, 0.08029, 0.4496, 0.1167, 0.4717, 0.1582, 0.4854, 0.2032, 0.49, 0.25, 0.4854, 0.2968, 0.4717, 0.3418, 0.4496, 0.3833, 0.4197, 0.4197, 0.3833, 0.4496, 0.3418, 0.4717, 0.0625, 0.5, 0.0625, 1.0, 0.03125, 1.0, 0.03125, 0.5, 0.03125, 0.5, 0.03125, 1.0, 0.0, 1.0, 0.0, 0.5, 0.75, 0.49, 0.7968, 0.4854, 0.8418, 0.4717, 0.8833, 0.4496, 0.9197, 0.4197, 0.9496, 0.3833, 0.9717, 0.3418, 0.9854, 0.2968, 0.99, 0.25, 0.9854, 0.2032, 0.9717, 0.1582, 0.9496, 0.1167, 0.9197, 0.08029, 0.8833, 0.05045, 0.8418, 0.02827, 0.7968, 0.01461, 0.75, 0.01, 0.7032, 0.01461, 0.6582, 0.02827, 0.6167, 0.05045, 0.5803, 0.08029, 0.5504, 0.1167, 0.5283, 0.1582, 0.5146, 0.2032, 0.51, 0.25, 0.5146, 0.2968, 0.5283, 0.3418, 0.5504, 0.3833, 0.5803, 0.4197, 0.6167, 0.4496, 0.6582, 0.4717, 0.7032, 0.4854])
me_cylinder_003.materials.append(mat_shadowless)
me_cylinder_003.update()
me_cylinder_004 = bpy.data.meshes.new('Cylinder.004')
me_cylinder_004.from_pydata([(-8.742e-08, 0.1852, 0.0), (-8.742e-08, 0.1852, 4.0), (0.03613, 0.1816, 0.0), (0.03613, 0.1816, 4.0), (0.07088, 0.1711, 0.0), (0.07088, 0.1711, 4.0), (0.1029, 0.154, 0.0), (0.1029, 0.154, 4.0), (0.131, 0.131, 0.0), (0.131, 0.131, 4.0), (0.154, 0.1029, 0.0), (0.154, 0.1029, 4.0), (0.1711, 0.07088, 0.0), (0.1711, 0.07088, 4.0), (0.1816, 0.03613, 0.0), (0.1816, 0.03613, 4.0), (0.1852, -8.742e-08, 0.0), (0.1852, -8.742e-08, 4.0), (0.1816, -0.03613, 0.0), (0.1816, -0.03613, 4.0), (0.1711, -0.07088, 0.0), (0.1711, -0.07088, 4.0), (0.154, -0.1029, 0.0), (0.154, -0.1029, 4.0), (0.131, -0.131, 0.0), (0.131, -0.131, 4.0), (0.1029, -0.154, 0.0), (0.1029, -0.154, 4.0), (0.07088, -0.1711, 0.0), (0.07088, -0.1711, 4.0), (0.03613, -0.1816, 0.0), (0.03613, -0.1816, 4.0), (-8.742e-08, -0.1852, 0.0), (-8.742e-08, -0.1852, 4.0), (-0.03613, -0.1816, 0.0), (-0.03613, -0.1816, 4.0), (-0.07088, -0.1711, 0.0), (-0.07088, -0.1711, 4.0), (-0.1029, -0.154, 0.0), (-0.1029, -0.154, 4.0), (-0.131, -0.131, 0.0), (-0.131, -0.131, 4.0), (-0.154, -0.1029, 0.0), (-0.154, -0.1029, 4.0), (-0.1711, -0.07088, 0.0), (-0.1711, -0.07088, 4.0), (-0.1816, -0.03613, 0.0), (-0.1816, -0.03613, 4.0), (-0.1852, -8.742e-08, 0.0), (-0.1852, -8.742e-08, 4.0), (-0.1816, 0.03613, 0.0), (-0.1816, 0.03613, 4.0), (-0.1711, 0.07088, 0.0), (-0.1711, 0.07088, 4.0), (-0.154, 0.1029, 0.0), (-0.154, 0.1029, 4.0), (-0.131, 0.131, 0.0), (-0.131, 0.131, 4.0), (-0.1029, 0.154, 0.0), (-0.1029, 0.154, 4.0), (-0.07088, 0.1711, 0.0), (-0.07088, 0.1711, 4.0), (-0.03613, 0.1816, 0.0), (-0.03613, 0.1816, 4.0)], [], [(0, 1, 3, 2), (2, 3, 5, 4), (4, 5, 7, 6), (6, 7, 9, 8), (8, 9, 11, 10), (10, 11, 13, 12), (12, 13, 15, 14), (14, 15, 17, 16), (16, 17, 19, 18), (18, 19, 21, 20), (20, 21, 23, 22), (22, 23, 25, 24), (24, 25, 27, 26), (26, 27, 29, 28), (28, 29, 31, 30), (30, 31, 33, 32), (32, 33, 35, 34), (34, 35, 37, 36), (36, 37, 39, 38), (38, 39, 41, 40), (40, 41, 43, 42), (42, 43, 45, 44), (44, 45, 47, 46), (46, 47, 49, 48), (48, 49, 51, 50), (50, 51, 53, 52), (52, 53, 55, 54), (54, 55, 57, 56), (56, 57, 59, 58), (58, 59, 61, 60), (3, 1, 63, 61, 59, 57, 55, 53, 51, 49, 47, 45, 43, 41, 39, 37, 35, 33, 31, 29, 27, 25, 23, 21, 19, 17, 15, 13, 11, 9, 7, 5), (60, 61, 63, 62), (62, 63, 1, 0), (0, 2, 4, 6, 8, 10, 12, 14, 16, 18, 20, 22, 24, 26, 28, 30, 32, 34, 36, 38, 40, 42, 44, 46, 48, 50, 52, 54, 56, 58, 60, 62)])
me_cylinder_004.polygons.foreach_set('use_smooth', [True] * 34)
_uv = me_cylinder_004.uv_layers.new(name='UVMap')
_uv.uv.foreach_set('vector', [1.0, 0.5, 1.0, 1.0, 0.9688, 1.0, 0.9688, 0.5, 0.9688, 0.5, 0.9688, 1.0, 0.9375, 1.0, 0.9375, 0.5, 0.9375, 0.5, 0.9375, 1.0, 0.9062, 1.0, 0.9062, 0.5, 0.9062, 0.5, 0.9062, 1.0, 0.875, 1.0, 0.875, 0.5, 0.875, 0.5, 0.875, 1.0, 0.8438, 1.0, 0.8438, 0.5, 0.8438, 0.5, 0.8438, 1.0, 0.8125, 1.0, 0.8125, 0.5, 0.8125, 0.5, 0.8125, 1.0, 0.7812, 1.0, 0.7812, 0.5, 0.7812, 0.5, 0.7812, 1.0, 0.75, 1.0, 0.75, 0.5, 0.75, 0.5, 0.75, 1.0, 0.7188, 1.0, 0.7188, 0.5, 0.7188, 0.5, 0.7188, 1.0, 0.6875, 1.0, 0.6875, 0.5, 0.6875, 0.5, 0.6875, 1.0, 0.6562, 1.0, 0.6562, 0.5, 0.6562, 0.5, 0.6562, 1.0, 0.625, 1.0, 0.625, 0.5, 0.625, 0.5, 0.625, 1.0, 0.5938, 1.0, 0.5938, 0.5, 0.5938, 0.5, 0.5938, 1.0, 0.5625, 1.0, 0.5625, 0.5, 0.5625, 0.5, 0.5625, 1.0, 0.5312, 1.0, 0.5312, 0.5, 0.5312, 0.5, 0.5312, 1.0, 0.5, 1.0, 0.5, 0.5, 0.5, 0.5, 0.5, 1.0, 0.4688, 1.0, 0.4688, 0.5, 0.4688, 0.5, 0.4688, 1.0, 0.4375, 1.0, 0.4375, 0.5, 0.4375, 0.5, 0.4375, 1.0, 0.4062, 1.0, 0.4062, 0.5, 0.4062, 0.5, 0.4062, 1.0, 0.375, 1.0, 0.375, 0.5, 0.375, 0.5, 0.375, 1.0, 0.3438, 1.0, 0.3438, 0.5, 0.3438, 0.5, 0.3438, 1.0, 0.3125, 1.0, 0.3125, 0.5, 0.3125, 0.5, 0.3125, 1.0, 0.2812, 1.0, 0.2812, 0.5, 0.2812, 0.5, 0.2812, 1.0, 0.25, 1.0, 0.25, 0.5, 0.25, 0.5, 0.25, 1.0, 0.2188, 1.0, 0.2188, 0.5, 0.2188, 0.5, 0.2188, 1.0, 0.1875, 1.0, 0.1875, 0.5, 0.1875, 0.5, 0.1875, 1.0, 0.1562, 1.0, 0.1562, 0.5, 0.1562, 0.5, 0.1562, 1.0, 0.125, 1.0, 0.125, 0.5, 0.125, 0.5, 0.125, 1.0, 0.09375, 1.0, 0.09375, 0.5, 0.09375, 0.5, 0.09375, 1.0, 0.0625, 1.0, 0.0625, 0.5, 0.2968, 0.4854, 0.25, 0.49, 0.2032, 0.4854, 0.1582, 0.4717, 0.1167, 0.4496, 0.08029, 0.4197, 0.05045, 0.3833, 0.02827, 0.3418, 0.01461, 0.2968, 0.01, 0.25, 0.01461, 0.2032, 0.02827, 0.1582, 0.05045, 0.1167, 0.08029, 0.08029, 0.1167, 0.05045, 0.1582, 0.02827, 0.2032, 0.01461, 0.25, 0.01, 0.2968, 0.01461, 0.3418, 0.02827, 0.3833, 0.05045, 0.4197, 0.08029, 0.4496, 0.1167, 0.4717, 0.1582, 0.4854, 0.2032, 0.49, 0.25, 0.4854, 0.2968, 0.4717, 0.3418, 0.4496, 0.3833, 0.4197, 0.4197, 0.3833, 0.4496, 0.3418, 0.4717, 0.0625, 0.5, 0.0625, 1.0, 0.03125, 1.0, 0.03125, 0.5, 0.03125, 0.5, 0.03125, 1.0, 0.0, 1.0, 0.0, 0.5, 0.75, 0.49, 0.7968, 0.4854, 0.8418, 0.4717, 0.8833, 0.4496, 0.9197, 0.4197, 0.9496, 0.3833, 0.9717, 0.3418, 0.9854, 0.2968, 0.99, 0.25, 0.9854, 0.2032, 0.9717, 0.1582, 0.9496, 0.1167, 0.9197, 0.08029, 0.8833, 0.05045, 0.8418, 0.02827, 0.7968, 0.01461, 0.75, 0.01, 0.7032, 0.01461, 0.6582, 0.02827, 0.6167, 0.05045, 0.5803, 0.08029, 0.5504, 0.1167, 0.5283, 0.1582, 0.5146, 0.2032, 0.51, 0.25, 0.5146, 0.2968, 0.5283, 0.3418, 0.5504, 0.3833, 0.5803, 0.4197, 0.6167, 0.4496, 0.6582, 0.4717, 0.7032, 0.4854])
me_cylinder_004.materials.append(mat_shadowless)
me_cylinder_004.update()
me_cube_002 = bpy.data.meshes.new('Cube.002')
me_cube_002.from_pydata([(0.9257, -0.9257, -0.0226), (0.9257, 0.9257, -0.0226), (-0.9257, -0.9257, -0.0226), (-0.9257, 0.9257, -0.0226), (3.237, -2.404, -2.37), (3.237, 2.404, -2.37), (-3.237, -2.404, -2.37), (-3.237, 2.404, -2.37)], [], [(0, 1, 3, 2), (2, 3, 7, 6), (6, 7, 5, 4), (4, 5, 1, 0), (2, 6, 4, 0), (7, 3, 1, 5)])
_uv = me_cube_002.uv_layers.new(name='UVMap')
_uv.uv.foreach_set('vector', [0.375, 0.0, 0.625, 0.0, 0.625, 0.25, 0.375, 0.25, 0.375, 0.25, 0.625, 0.25, 0.625, 0.5, 0.375, 0.5, 0.375, 0.5, 0.625, 0.5, 0.625, 0.75, 0.375, 0.75, 0.375, 0.75, 0.625, 0.75, 0.625, 1.0, 0.375, 1.0, 0.125, 0.5, 0.375, 0.5, 0.375, 0.75, 0.125, 0.75, 0.625, 0.5, 0.875, 0.5, 0.875, 0.75, 0.625, 0.75])
me_cube_002.materials.append(mat_solid)
me_cube_002.update()
me_cube_003 = bpy.data.meshes.new('Cube.003')
me_cube_003.from_pydata([(0.9257, -0.9257, -0.1616), (0.9257, 0.9257, -0.1616), (-0.9257, -0.9257, -0.1616), (-0.9257, 0.9257, -0.1616), (3.237, -2.404, -2.508), (3.237, 2.404, -2.508), (-3.237, -2.404, -2.508), (-3.237, 2.404, -2.508)], [], [(0, 1, 3, 2), (2, 3, 7, 6), (6, 7, 5, 4), (4, 5, 1, 0), (2, 6, 4, 0), (7, 3, 1, 5)])
_uv = me_cube_003.uv_layers.new(name='UVMap')
_uv.uv.foreach_set('vector', [0.375, 0.0, 0.625, 0.0, 0.625, 0.25, 0.375, 0.25, 0.375, 0.25, 0.625, 0.25, 0.625, 0.5, 0.375, 0.5, 0.375, 0.5, 0.625, 0.5, 0.625, 0.75, 0.375, 0.75, 0.375, 0.75, 0.625, 0.75, 0.625, 1.0, 0.375, 1.0, 0.125, 0.5, 0.375, 0.5, 0.375, 0.75, 0.125, 0.75, 0.625, 0.5, 0.875, 0.5, 0.875, 0.75, 0.625, 0.75])
me_cube_003.materials.append(mat_solid)
me_cube_003.update()
me_cube_004 = bpy.data.meshes.new('Cube.004')
me_cube_004.from_pydata([(0.9257, -0.9257, -0.1596), (0.9257, 0.9257, -0.1596), (-0.9257, -0.9257, -0.1596), (-0.9257, 0.9257, -0.1596), (3.237, -2.404, -2.507), (3.237, 2.404, -2.507), (-3.237, -2.404, -2.507), (-3.237, 2.404, -2.507)], [], [(0, 1, 3, 2), (2, 3, 7, 6), (6, 7, 5, 4), (4, 5, 1, 0), (2, 6, 4, 0), (7, 3, 1, 5)])
_uv = me_cube_004.uv_layers.new(name='UVMap')
_uv.uv.foreach_set('vector', [0.375, 0.0, 0.625, 0.0, 0.625, 0.25, 0.375, 0.25, 0.375, 0.25, 0.625, 0.25, 0.625, 0.5, 0.375, 0.5, 0.375, 0.5, 0.625, 0.5, 0.625, 0.75, 0.375, 0.75, 0.375, 0.75, 0.625, 0.75, 0.625, 1.0, 0.375, 1.0, 0.125, 0.5, 0.375, 0.5, 0.375, 0.75, 0.125, 0.75, 0.625, 0.5, 0.875, 0.5, 0.875, 0.75, 0.625, 0.75])
me_cube_004.materials.append(mat_solid)
me_cube_004.update()
me_cube = bpy.data.meshes.new('Cube')
me_cube.from_pydata([(0.9257, -0.9257, 0.08886), (0.9257, 0.9257, 0.08886), (-0.9257, -0.9257, 0.08886), (-0.9257, 0.9257, 0.08886), (3.237, -2.404, -2.258), (3.237, 2.404, -2.258), (-3.237, -2.404, -2.258), (-3.237, 2.404, -2.258)], [], [(0, 1, 3, 2), (2, 3, 7, 6), (6, 7, 5, 4), (4, 5, 1, 0), (2, 6, 4, 0), (7, 3, 1, 5)])
_uv = me_cube.uv_layers.new(name='UVMap')
_uv.uv.foreach_set('vector', [0.375, 0.0, 0.625, 0.0, 0.625, 0.25, 0.375, 0.25, 0.375, 0.25, 0.625, 0.25, 0.625, 0.5, 0.375, 0.5, 0.375, 0.5, 0.625, 0.5, 0.625, 0.75, 0.375, 0.75, 0.375, 0.75, 0.625, 0.75, 0.625, 1.0, 0.375, 1.0, 0.125, 0.5, 0.375, 0.5, 0.375, 0.75, 0.125, 0.75, 0.625, 0.5, 0.875, 0.5, 0.875, 0.75, 0.625, 0.75])
me_cube.materials.append(mat_solid)
me_cube.update()
me_cube_001 = bpy.data.meshes.new('Cube.001')
me_cube_001.from_pydata([(0.9005, -0.9571, -0.02647), (0.9005, 0.8944, -0.02647), (-0.951, -0.9571, -0.02647), (-0.951, 0.8944, -0.02647), (3.212, -2.435, -2.373), (3.212, 2.373, -2.373), (-3.262, -2.435, -2.373), (-3.262, 2.373, -2.373)], [], [(0, 1, 3, 2), (2, 3, 7, 6), (6, 7, 5, 4), (4, 5, 1, 0), (2, 6, 4, 0), (7, 3, 1, 5)])
_uv = me_cube_001.uv_layers.new(name='UVMap')
_uv.uv.foreach_set('vector', [0.375, 0.0, 0.625, 0.0, 0.625, 0.25, 0.375, 0.25, 0.375, 0.25, 0.625, 0.25, 0.625, 0.5, 0.375, 0.5, 0.375, 0.5, 0.625, 0.5, 0.625, 0.75, 0.375, 0.75, 0.375, 0.75, 0.625, 0.75, 0.625, 1.0, 0.375, 1.0, 0.125, 0.5, 0.375, 0.5, 0.375, 0.75, 0.125, 0.75, 0.625, 0.5, 0.875, 0.5, 0.875, 0.75, 0.625, 0.75])
me_cube_001.materials.append(mat_transparent)
me_cube_001.update()
me_plane_003 = bpy.data.meshes.new('Plane.003')
me_plane_003.from_pydata([(-1.92, -1.08, 0.0), (1.92, -1.08, 0.0), (-1.92, 1.08, 0.0), (1.92, 1.08, 0.0)], [], [(0, 1, 3, 2)])
_uv = me_plane_003.uv_layers.new(name='UVMap')
_uv.uv.foreach_set('vector', [0.0, 0.0, 1.0, 0.0, 1.0, 1.0, 0.0, 1.0])
me_plane_003.materials.append(mat_frameview_start)
me_plane_003.update()
me_plane_004 = bpy.data.meshes.new('Plane.004')
me_plane_004.from_pydata([(-1.92, -1.08, 0.0), (1.92, -1.08, 0.0), (-1.92, 1.08, 0.0), (1.92, 1.08, 0.0)], [], [(0, 1, 3, 2)])
_uv = me_plane_004.uv_layers.new(name='UVMap')
_uv.uv.foreach_set('vector', [0.0, 0.0, 1.0, 0.0, 1.0, 1.0, 0.0, 1.0])
me_plane_004.materials.append(mat_frameview_25)
me_plane_004.update()
me_plane_005 = bpy.data.meshes.new('Plane.005')
me_plane_005.from_pydata([(-1.92, -1.08, 0.0), (1.92, -1.08, 0.0), (-1.92, 1.08, 0.0), (1.92, 1.08, 0.0)], [], [(0, 1, 3, 2)])
_uv = me_plane_005.uv_layers.new(name='UVMap')
_uv.uv.foreach_set('vector', [0.0, 0.0, 1.0, 0.0, 1.0, 1.0, 0.0, 1.0])
me_plane_005.materials.append(mat_frameview_50)
me_plane_005.update()
me_plane_006 = bpy.data.meshes.new('Plane.006')
me_plane_006.from_pydata([(-1.92, -1.08, 0.0), (1.92, -1.08, 0.0), (-1.92, 1.08, 0.0), (1.92, 1.08, 0.0)], [], [(0, 1, 3, 2)])
_uv = me_plane_006.uv_layers.new(name='UVMap')
_uv.uv.foreach_set('vector', [0.0, 0.0, 1.0, 0.0, 1.0, 1.0, 0.0, 1.0])
me_plane_006.materials.append(mat_frameview_75)
me_plane_006.update()
me_plane_007 = bpy.data.meshes.new('Plane.007')
me_plane_007.from_pydata([(-1.92, -1.08, 0.0), (1.92, -1.08, 0.0), (-1.92, 1.08, 0.0), (1.92, 1.08, 0.0)], [], [(0, 1, 3, 2)])
_uv = me_plane_007.uv_layers.new(name='UVMap')
_uv.uv.foreach_set('vector', [0.0, 0.0, 1.0, 0.0, 1.0, 1.0, 0.0, 1.0])
me_plane_007.materials.append(mat_frameview_target)
me_plane_007.update()

# ---- curves / text
cu_nurbspath_001 = bpy.data.curves.new('NurbsPath.001', 'CURVE')
cu_nurbspath_001.dimensions = '3D'
_sp = cu_nurbspath_001.splines.new('BEZIER'); _sp.bezier_points.add(1)
_sp.bezier_points.foreach_set('co', [-44.46, -12.31, -16.61, -92.6, 34.2, 24.68])
_sp.bezier_points.foreach_set('handle_left', [-40.68, -26.14, -13.74, -100.7, 51.58, 20.86])
_sp.bezier_points.foreach_set('handle_right', [-63.48, 57.05, -31.03, -84.66, 17.1, 28.44])
for _p, _l, _r in zip(_sp.bezier_points, ['ALIGNED', 'ALIGNED'], ['ALIGNED', 'ALIGNED']): _p.handle_left_type = _l; _p.handle_right_type = _r
_sp.order_u = 0
_sp.order_v = 0
cu_nurbspath_001.materials.append(mat_path_progress_001)
cu_nurbspath_001.use_path = True
cu_nurbspath_001.eval_time = 1.0
cu_nurbspath_001.fill_mode = 'FULL'
cu_nurbspath = bpy.data.curves.new('NurbsPath', 'CURVE')
cu_nurbspath.dimensions = '3D'
_sp = cu_nurbspath.splines.new('BEZIER'); _sp.bezier_points.add(1)
_sp.bezier_points.foreach_set('co', [-96.2, 6.118, 34.5, -27.03, -8.4, 5.383])
_sp.bezier_points.foreach_set('handle_left', [-94.7, 10.56, 33.99, -50.46, -21.54, 16.38])
_sp.bezier_points.foreach_set('handle_right', [-106.3, -23.55, 37.9, -18.85, -3.813, 1.543])
for _p, _l, _r in zip(_sp.bezier_points, ['ALIGNED', 'ALIGNED'], ['ALIGNED', 'ALIGNED']): _p.handle_left_type = _l; _p.handle_right_type = _r
_sp.order_u = 0
_sp.order_v = 0
cu_nurbspath.materials.append(mat_path_progress)
cu_nurbspath.use_path = True
cu_nurbspath.eval_time = 1.0
cu_nurbspath.fill_mode = 'FULL'

# ---- objects
ob_camera_step_25_001 = bpy.data.objects.new('Camera step 25.001', me_cube_007)
ob_camera_step_50_001 = bpy.data.objects.new('Camera step 50.001', me_cube_006)
ob_camera_step_75_001 = bpy.data.objects.new('Camera step 75.001', me_cube_005)
ob_camera_target_001 = bpy.data.objects.new('Camera target.001', me_cube_009)
ob_camera_path_001 = bpy.data.objects.new('Camera path.001', cu_nurbspath_001)
ob_camera_start_001 = bpy.data.objects.new('Camera start.001', me_cube_008)
ob_plane_start_001 = bpy.data.objects.new('Plane start.001', me_plane_011)
ob_plane_25_001 = bpy.data.objects.new('Plane 25.001', me_plane_010)
ob_plane_50_001 = bpy.data.objects.new('Plane 50.001', me_plane_009)
ob_plane_75_001 = bpy.data.objects.new('Plane 75.001', me_plane_008)
ob_plane_target_001 = bpy.data.objects.new('Plane target.001', me_plane_002)
ob_header_iamge_original = bpy.data.objects.new('header-iamge-original', me_header_iamge_original)
ob_camera_animated = bpy.data.objects.new('Camera animated', cam_camera_004)
ob_scene_center = bpy.data.objects.new('Scene center', None)
ob_camera_static = bpy.data.objects.new('Camera static', cam_camera_005)
ob_cylinder = bpy.data.objects.new('Cylinder', me_cylinder_002)
ob_cylinder_001 = bpy.data.objects.new('Cylinder.001', me_cylinder_003)
ob_cylinder_002 = bpy.data.objects.new('Cylinder.002', me_cylinder_004)
ob_empty = bpy.data.objects.new('Empty', None)
ob_camera_step_25 = bpy.data.objects.new('Camera step 25', me_cube_002)
ob_camera_step_50 = bpy.data.objects.new('Camera step 50', me_cube_003)
ob_camera_step_75 = bpy.data.objects.new('Camera step 75', me_cube_004)
ob_camera_target = bpy.data.objects.new('Camera target', me_cube)
ob_camera_path = bpy.data.objects.new('Camera path', cu_nurbspath)
ob_camera_start = bpy.data.objects.new('Camera start', me_cube_001)
ob_plane_start = bpy.data.objects.new('Plane start', me_plane_003)
ob_plane_25 = bpy.data.objects.new('Plane 25', me_plane_004)
ob_plane_50 = bpy.data.objects.new('Plane 50', me_plane_005)
ob_plane_75 = bpy.data.objects.new('Plane 75', me_plane_006)
ob_plane_target = bpy.data.objects.new('Plane target', me_plane_007)
ob_scene_center_001 = bpy.data.objects.new('Scene center.001', None)

# ---- transforms, parenting, visibility, modifiers, constraints
ob_camera_step_25_001.location = (0.0, 0.0, 0.0)
ob_camera_step_25_001.color = (0.07199, 0.07199, 0.07199, 0.5)
_m = ob_camera_step_25_001.modifiers.new('GeometryNodes', 'NODES')
_m.node_group = ng_edges
_c = ob_camera_step_25_001.constraints.new('FOLLOW_PATH'); _c.name = 'Follow Path'
_c.target = ob_camera_path_001
_c.offset = -25.0
_c = ob_camera_step_25_001.constraints.new('TRACK_TO'); _c.name = 'Track To'
_c.active = False
_c.target = ob_scene_center_001
ob_camera_step_50_001.location = (0.0, 0.0, 0.0)
ob_camera_step_50_001.color = (0.07199, 0.07199, 0.07199, 0.5)
_m = ob_camera_step_50_001.modifiers.new('GeometryNodes', 'NODES')
_m.node_group = ng_edges
_c = ob_camera_step_50_001.constraints.new('FOLLOW_PATH'); _c.name = 'Follow Path'
_c.active = True
_c.target = ob_camera_path_001
_c.offset = -50.0
_c = ob_camera_step_50_001.constraints.new('TRACK_TO'); _c.name = 'Track To'
_c.active = False
_c.target = ob_scene_center_001
ob_camera_step_75_001.location = (0.0, 0.0, 0.0)
ob_camera_step_75_001.color = (0.07199, 0.07199, 0.07199, 0.5)
_m = ob_camera_step_75_001.modifiers.new('GeometryNodes', 'NODES')
_m.node_group = ng_edges
_c = ob_camera_step_75_001.constraints.new('FOLLOW_PATH'); _c.name = 'Follow Path'
_c.active = True
_c.target = ob_camera_path_001
_c.offset = -75.0
_c = ob_camera_step_75_001.constraints.new('TRACK_TO'); _c.name = 'Track To'
_c.active = False
_c.target = ob_scene_center_001
ob_camera_target_001.location = (0.0, 0.0, 0.0)
ob_camera_target_001.color = (0.1144, 1.0, 0.2086, 1.0)
_m = ob_camera_target_001.modifiers.new('GeometryNodes', 'NODES')
_m.node_group = ng_edges
_c = ob_camera_target_001.constraints.new('FOLLOW_PATH'); _c.name = 'Follow Path'
_c.active = True
_c.target = ob_camera_path_001
_c.offset = -100.0
_c = ob_camera_target_001.constraints.new('TRACK_TO'); _c.name = 'Track To'
_c.active = False
_c.target = ob_scene_center_001
ob_camera_path_001.location = (64.67, -7.644, 0.0)
_m = ob_camera_path_001.modifiers.new('GeometryNodes', 'NODES')
_m.node_group = ng_solidify_001
ob_camera_start_001.location = (0.0, 0.0, 0.0)
ob_camera_start_001.color = (1.0, 0.5841, 0.1845, 1.0)
_m = ob_camera_start_001.modifiers.new('GeometryNodes', 'NODES')
_m.node_group = ng_edges
_c = ob_camera_start_001.constraints.new('FOLLOW_PATH'); _c.name = 'Follow Path'
_c.active = True
_c.target = ob_camera_path_001
_c.offset = 1.0
_c = ob_camera_start_001.constraints.new('TRACK_TO'); _c.name = 'Track To'
_c.active = False
_c.target = ob_scene_center_001
ob_plane_start_001.parent = ob_camera_start_001
ob_plane_start_001.location = (-7.447e-09, -7.451e-09, -7.763)
ob_plane_start_001.scale = (3.975, 3.975, 3.975)
ob_plane_start_001.hide_render = True
ob_plane_25_001.parent = ob_camera_step_25_001
ob_plane_25_001.location = (0.0, 1.863e-09, -7.763)
ob_plane_25_001.scale = (3.975, 3.975, 3.975)
ob_plane_25_001.hide_render = True
ob_plane_50_001.parent = ob_camera_step_50_001
ob_plane_50_001.location = (7.121e-09, -2.98e-08, -7.763)
ob_plane_50_001.scale = (3.975, 3.975, 3.975)
ob_plane_50_001.hide_render = True
ob_plane_75_001.parent = ob_camera_step_75_001
ob_plane_75_001.location = (0.0, 2.98e-08, -7.763)
ob_plane_75_001.scale = (3.975, 3.975, 3.975)
ob_plane_75_001.hide_render = True
ob_plane_target_001.parent = ob_camera_target_001
ob_plane_target_001.location = (1.192e-07, 0.0, -7.763)
ob_plane_target_001.scale = (3.975, 3.975, 3.975)
ob_plane_target_001.hide_render = True
ob_header_iamge_original.location = (0.0, 0.0, 0.0)
ob_header_iamge_original.rotation_euler = (1.571, 0.0, 1.571)
ob_header_iamge_original.scale = (30.94, 30.94, 30.94)
ob_camera_animated.location = (0.0, 0.0, 0.0)
_c = ob_camera_animated.constraints.new('FOLLOW_PATH'); _c.name = 'Follow Path'
_c.target = ob_camera_path
_c.forward_axis = 'FORWARD_X'
_c = ob_camera_animated.constraints.new('TRACK_TO'); _c.name = 'Track To'
_c.target = ob_scene_center
ob_scene_center.location = (0.0, 0.0, 0.0)
ob_camera_static.location = (94.41, -1.218, -0.6277)
ob_camera_static.rotation_euler = (1.571, 0.0, 1.571)
ob_cylinder.parent = ob_empty
ob_cylinder.location = (-0.07869, 0.02769, 0.07384)
ob_cylinder.rotation_euler = (2.776, 1.148, 2.833)
ob_cylinder.scale = (1.136, 1.136, 0.8129)
ob_cylinder.color = (0.5255, 0.07976, 0.07062, 1.0)
ob_cylinder.hide_render = True
ob_cylinder_001.parent = ob_empty
ob_cylinder_001.location = (0.0, 0.0, 0.0)
ob_cylinder_001.rotation_euler = (-1.601, 0.0001619, -0.05917)
ob_cylinder_001.scale = (1.141, 1.141, 1.039)
ob_cylinder_001.color = (0.0236, 0.08496, 0.01077, 1.0)
ob_cylinder_001.hide_render = True
ob_cylinder_002.parent = ob_empty
ob_cylinder_002.location = (0.08661, -0.02524, -0.06718)
ob_cylinder_002.rotation_euler = (0.1974, -1.048, -0.4105)
ob_cylinder_002.color = (0.0323, 0.07681, 0.1803, 1.0)
ob_cylinder_002.hide_render = True
ob_empty.location = (-0.1385, -2.907, -0.6156)
ob_empty.rotation_euler = (0.2203, 1.089, 0.2118)
ob_empty.scale = (2.276, 2.276, 2.276)
ob_empty.hide_render = True
ob_camera_step_25.location = (0.0, 0.0, 0.0)
ob_camera_step_25.color = (0.07199, 0.07199, 0.07199, 0.5)
_m = ob_camera_step_25.modifiers.new('GeometryNodes', 'NODES')
_m.node_group = ng_edges
_c = ob_camera_step_25.constraints.new('FOLLOW_PATH'); _c.name = 'Follow Path'
_c.active = True
_c.target = ob_camera_path
_c.offset = -25.0
_c = ob_camera_step_25.constraints.new('TRACK_TO'); _c.name = 'Track To'
_c.active = False
_c.target = ob_scene_center
ob_camera_step_50.location = (0.0, 0.0, 0.0)
ob_camera_step_50.color = (0.07199, 0.07199, 0.07199, 0.5)
_m = ob_camera_step_50.modifiers.new('GeometryNodes', 'NODES')
_m.node_group = ng_edges
_c = ob_camera_step_50.constraints.new('FOLLOW_PATH'); _c.name = 'Follow Path'
_c.active = True
_c.target = ob_camera_path
_c.offset = -50.0
_c = ob_camera_step_50.constraints.new('TRACK_TO'); _c.name = 'Track To'
_c.active = False
_c.target = ob_scene_center
ob_camera_step_75.location = (0.0, 0.0, 0.0)
ob_camera_step_75.color = (0.07199, 0.07199, 0.07199, 0.5)
_m = ob_camera_step_75.modifiers.new('GeometryNodes', 'NODES')
_m.node_group = ng_edges
_c = ob_camera_step_75.constraints.new('FOLLOW_PATH'); _c.name = 'Follow Path'
_c.active = True
_c.target = ob_camera_path
_c.offset = -75.0
_c = ob_camera_step_75.constraints.new('TRACK_TO'); _c.name = 'Track To'
_c.active = False
_c.target = ob_scene_center
ob_camera_target.location = (0.0, 0.0, 0.0)
ob_camera_target.color = (0.1144, 1.0, 0.2086, 1.0)
_m = ob_camera_target.modifiers.new('GeometryNodes', 'NODES')
_m.node_group = ng_edges
_c = ob_camera_target.constraints.new('FOLLOW_PATH'); _c.name = 'Follow Path'
_c.active = True
_c.target = ob_camera_path
_c.offset = -100.0
_c = ob_camera_target.constraints.new('TRACK_TO'); _c.name = 'Track To'
_c.active = False
_c.target = ob_scene_center
ob_camera_path.location = (64.67, -11.31, -7.626)
_m = ob_camera_path.modifiers.new('GeometryNodes', 'NODES')
_m.node_group = ng_solidify
ob_camera_start.location = (0.0, 0.0, 0.0)
ob_camera_start.color = (1.0, 0.5841, 0.1845, 1.0)
_m = ob_camera_start.modifiers.new('GeometryNodes', 'NODES')
_m.node_group = ng_edges
_c = ob_camera_start.constraints.new('FOLLOW_PATH'); _c.name = 'Follow Path'
_c.active = True
_c.target = ob_camera_path
_c.offset = 1.0
_c = ob_camera_start.constraints.new('TRACK_TO'); _c.name = 'Track To'
_c.active = False
_c.target = ob_scene_center
ob_plane_start.parent = ob_camera_start
ob_plane_start.location = (-7.447e-09, -7.451e-09, -7.763)
ob_plane_start.scale = (3.975, 3.975, 3.975)
ob_plane_start.hide_render = True
ob_plane_25.parent = ob_camera_step_25
ob_plane_25.location = (0.0, 1.863e-09, -7.763)
ob_plane_25.scale = (3.975, 3.975, 3.975)
ob_plane_25.hide_render = True
ob_plane_50.parent = ob_camera_step_50
ob_plane_50.location = (7.121e-09, -2.98e-08, -7.763)
ob_plane_50.scale = (3.975, 3.975, 3.975)
ob_plane_50.hide_render = True
ob_plane_75.parent = ob_camera_step_75
ob_plane_75.location = (0.0, 2.98e-08, -7.763)
ob_plane_75.scale = (3.975, 3.975, 3.975)
ob_plane_75.hide_render = True
ob_plane_target.parent = ob_camera_target
ob_plane_target.location = (1.192e-07, 0.0, -7.763)
ob_plane_target.scale = (3.975, 3.975, 3.975)
ob_plane_target.hide_render = True
ob_scene_center_001.location = (0.0, 0.0, 0.0)

# ---- collection membership
col_collection_2_001.objects.link(ob_camera_step_25_001)
col_collection_2_001.objects.link(ob_camera_step_50_001)
col_collection_2_001.objects.link(ob_camera_step_75_001)
col_collection_2_001.objects.link(ob_camera_target_001)
col_collection_2_001.objects.link(ob_camera_path_001)
col_collection_2_001.objects.link(ob_camera_start_001)
col_collection_2_001.objects.link(ob_plane_start_001)
col_collection_2_001.objects.link(ob_plane_25_001)
col_collection_2_001.objects.link(ob_plane_50_001)
col_collection_2_001.objects.link(ob_plane_75_001)
col_collection_2_001.objects.link(ob_plane_target_001)
col_collection_2_001.objects.link(ob_header_iamge_original)
col_collection.objects.link(ob_camera_animated)
col_collection.objects.link(ob_scene_center)
col_collection.objects.link(ob_camera_static)
col_collection.objects.link(ob_cylinder)
col_collection.objects.link(ob_cylinder_001)
col_collection.objects.link(ob_cylinder_002)
col_collection.objects.link(ob_empty)
col_collection_2.objects.link(ob_camera_step_25)
col_collection_2.objects.link(ob_camera_step_50)
col_collection_2.objects.link(ob_camera_step_75)
col_collection_2.objects.link(ob_camera_target)
col_collection_2.objects.link(ob_camera_path)
col_collection_2.objects.link(ob_camera_start)
col_collection_2.objects.link(ob_plane_start)
col_collection_2.objects.link(ob_plane_25)
col_collection_2.objects.link(ob_plane_50)
col_collection_2.objects.link(ob_plane_75)
col_collection_2.objects.link(ob_plane_target)
col_collection_2.objects.link(ob_scene_center_001)

# ---- scene / render settings (as saved in the file)
scene.camera = ob_camera_static
scene.frame_start = 1; scene.frame_end = 101; scene.frame_set(2)
scene.render.engine = 'BLENDER_EEVEE_NEXT'
scene.render.resolution_x = 1652
scene.render.film_transparent = True
scene.render.use_freestyle = True
scene.render.line_thickness = 5.0
scene.view_settings.view_transform = 'Standard'
bpy.context.view_layer.update()
